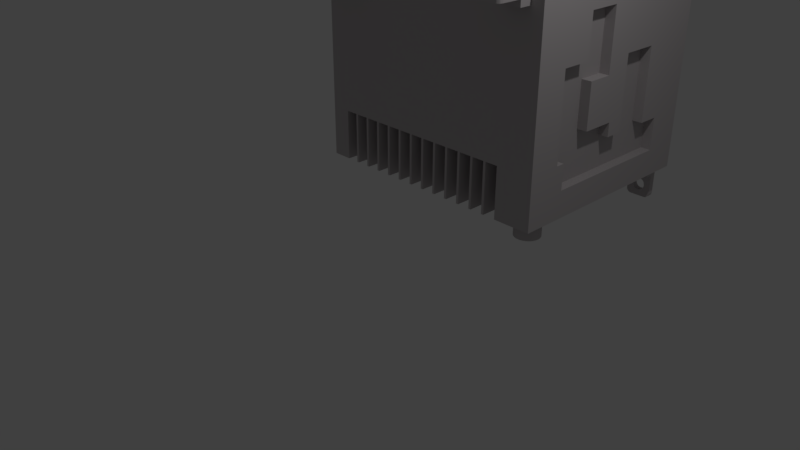 # Source: computerfan.blend  (saved by Blender 2.79.0; exported with 4.5.12 LTS)
import bpy
from mathutils import Matrix  # noqa: F401  (used for matrix-valued properties, if any)

bpy.ops.wm.read_factory_settings(use_empty=True)
scene = bpy.context.scene
scene.name = 'Scene'

# ---- collections
col_collection_1 = bpy.data.collections.new('Collection 1'); scene.collection.children.link(col_collection_1)

# ---- materials (node trees are filled in below, after node groups)
mat_material_001 = bpy.data.materials.new('Material.001')
mat_material_001.alpha_threshold = 0.0
mat_material_001.use_transparent_shadow = False
mat_material_001.diffuse_color = (0.5382, 0.5057, 0.5132, 1.0)
mat_material_001.roughness = 0.5

# ---- material node trees

# ---- world
world_world = bpy.data.worlds.new('World'); scene.world = world_world
world_world.color = (0.05088, 0.05088, 0.05088)
world_world.use_sun_shadow = False
world_world.sun_shadow_jitter_overblur = 0.0
world_world.cycles.sampling_method = 'MANUAL'

# ---- cameras
cam_camera = bpy.data.cameras.new('Camera')
cam_camera.clip_end = 100.0
cam_camera.lens = 35.0
cam_camera.sensor_width = 32.0
cam_camera.sensor_height = 18.0
cam_camera.ortho_scale = 7.314
cam_camera.dof.focus_distance = 0.0
cam_camera.dof.aperture_fstop = 128.0

# ---- lights
light_lamp = bpy.data.lights.new('Lamp', 'POINT')
light_lamp.transmission_factor = 0.0
light_lamp.cutoff_distance = 30.0
light_lamp.energy = 100.0
light_lamp.shadow_buffer_clip_start = 1.001
light_lamp.shadow_soft_size = 0.1
light_lamp.shadow_maximum_resolution = 0.006
light_lamp.use_absolute_resolution = True

# ---- meshes
me_computer_fan = bpy.data.meshes.new('computer fan')
me_computer_fan.from_pydata([(0.0, 35.85, 45.14), (0.0, 19.05, 19.05), (0.0, 35.85, 87.59), (0.0, 19.05, 120.7), (0.0, 42.08, 120.7), (0.0, 40.28, 45.14), (0.0, 40.28, 32.6), (0.0, 128.3, 19.05), (0.0, 109.7, 32.6), (0.0, 109.7, 48.97), (0.0, 128.3, 120.7), (0.0, 98.92, 48.97), (0.0, 98.92, 85.48), (0.0, 51.3, 87.59), (0.0, 51.3, 108.6), (0.0, 67.55, 108.6), (0.0, 73.66, 120.7), (0.0, 105.2, 120.7), (0.0, 80.78, 85.48), (0.0, 80.78, 48.97), (0.0, 71.76, 55.87), (0.0, 71.76, 48.97), (0.0, 54.93, 55.87), (0.0, 54.93, 78.21), (0.0, 67.55, 78.21), (110.5, 0.0, 120.7), (111.1, 0.0, 120.7), (111.1, 17.83, 120.7), (120.7, 19.05, 120.7), (127.0, 19.05, 120.7), (127.0, 42.08, 120.7), (95.09, 76.83, 120.7), (95.08, 76.87, 120.7), (95.08, 73.66, 120.7), (60.33, 105.3, 120.7), (60.29, 105.2, 120.7), (63.5, 105.2, 120.7), (33.05, 50.75, 120.7), (31.92, 52.51, 120.7), (31.92, 42.51, 120.7), (31.91, 70.49, 120.7), (31.92, 70.45, 120.7), (31.92, 73.66, 120.7), (66.68, 42.07, 120.7), (66.71, 42.08, 120.7), (63.5, 42.08, 120.7), (66.68, 35.69, 120.7), (94.91, 37.86, 120.7), (89.97, 34.07, 120.7), (95.08, 19.05, 120.7), (84.59, 30.96, 120.7), (78.84, 28.57, 120.7), (72.84, 26.96, 120.7), (63.5, 19.05, 120.7), (66.68, 26.14, 120.7), (66.68, 29.32, 120.7), (81.92, 40.31, 120.7), (88.26, 36.74, 120.7), (84.65, 42.08, 120.7), (92.83, 40.26, 120.7), (94.65, 42.08, 120.7), (71.96, 36.51, 120.7), (72.39, 30.11, 120.7), (77.07, 38.06, 120.7), (77.95, 31.62, 120.7), (83.27, 33.85, 120.7), (95.08, 52.51, 120.7), (93.95, 50.75, 120.7), (95.08, 42.51, 120.7), (90.44, 46.72, 120.7), (86.41, 43.21, 120.7), (95.09, 70.49, 120.7), (101.5, 70.49, 120.7), (111.1, 73.66, 120.7), (108.6, 58.32, 120.7), (106.2, 52.57, 120.7), (111.1, 42.08, 120.7), (103.1, 47.19, 120.7), (99.3, 42.25, 120.7), (96.9, 44.33, 120.7), (100.4, 48.9, 120.7), (96.85, 55.24, 120.7), (103.3, 53.89, 120.7), (99.1, 60.09, 120.7), (105.5, 59.21, 120.7), (100.6, 65.2, 120.7), (107.1, 64.77, 120.7), (107.8, 70.49, 120.7), (111.0, 70.49, 120.7), (110.2, 64.32, 120.7), (66.68, 61.36, 120.7), (66.68, 68.16, 120.7), (63.5, 70.49, 120.7), (67.37, 68.62, 120.7), (66.68, 70.49, 120.7), (87.84, 66.39, 120.7), (95.08, 70.45, 120.7), (88.7, 70.49, 120.7), (82.28, 70.49, 120.7), (67.99, 69.17, 120.7), (68.54, 69.79, 120.7), (66.68, 73.66, 120.7), (69.0, 70.49, 120.7), (75.8, 70.49, 120.7), (80.43, 64.92, 120.7), (81.57, 67.63, 120.7), (75.17, 68.66, 120.7), (66.68, 54.88, 120.7), (66.68, 48.46, 120.7), (70.77, 49.32, 120.7), (71.43, 42.92, 120.7), (74.67, 50.85, 120.7), (76.0, 44.47, 120.7), (78.27, 52.99, 120.7), (80.28, 46.71, 120.7), (81.46, 55.7, 120.7), (84.18, 49.57, 120.7), (87.59, 52.98, 120.7), (84.17, 58.89, 120.7), (90.45, 56.88, 120.7), (86.31, 62.49, 120.7), (92.69, 61.16, 120.7), (94.24, 65.73, 120.7), (78.88, 62.42, 120.7), (74.28, 66.95, 120.7), (76.97, 60.19, 120.7), (73.14, 65.39, 120.7), (71.77, 64.02, 120.7), (74.74, 58.28, 120.7), (70.21, 62.88, 120.7), (72.24, 56.73, 120.7), (68.5, 61.99, 120.7), (69.53, 55.59, 120.7), (25.53, 70.49, 120.7), (31.92, 38.04, 120.7), (27.88, 42.08, 120.7), (15.93, 42.08, 120.7), (27.7, 42.25, 120.7), (23.91, 47.19, 120.7), (30.1, 44.33, 120.7), (19.16, 70.49, 120.7), (15.93, 73.66, 120.7), (15.98, 70.49, 120.7), (16.8, 64.32, 120.7), (20.8, 52.57, 120.7), (18.41, 58.32, 120.7), (32.35, 42.08, 120.7), (42.35, 42.08, 120.7), (40.59, 43.21, 120.7), (36.56, 46.72, 120.7), (60.33, 29.32, 120.7), (60.33, 26.14, 120.7), (42.41, 30.96, 120.7), (37.03, 34.07, 120.7), (31.92, 19.05, 120.7), (48.16, 28.57, 120.7), (54.16, 26.96, 120.7), (34.17, 40.26, 120.7), (38.74, 36.74, 120.7), (45.08, 40.31, 120.7), (43.73, 33.85, 120.7), (49.93, 38.06, 120.7), (49.05, 31.62, 120.7), (55.04, 36.51, 120.7), (54.61, 30.11, 120.7), (60.33, 35.69, 120.7), (60.33, 61.36, 120.7), (50.03, 60.19, 120.7), (52.26, 58.28, 120.7), (60.33, 54.88, 120.7), (60.33, 48.46, 120.7), (58.5, 61.99, 120.7), (46.57, 64.92, 120.7), (48.12, 62.42, 120.7), (60.33, 70.49, 120.7), (59.63, 68.62, 120.7), (60.33, 68.16, 120.7), (51.2, 70.49, 120.7), (58.0, 70.49, 120.7), (60.33, 73.66, 120.7), (58.46, 69.79, 120.7), (59.01, 69.17, 120.7), (54.76, 56.73, 120.7), (57.47, 55.59, 120.7), (60.33, 42.07, 120.7), (60.29, 42.08, 120.7), (56.23, 49.32, 120.7), (56.79, 62.88, 120.7), (55.23, 64.02, 120.7), (53.86, 65.39, 120.7), (45.54, 55.7, 120.7), (42.82, 49.57, 120.7), (48.73, 52.99, 120.7), (46.72, 46.71, 120.7), (52.33, 50.85, 120.7), (51.0, 44.47, 120.7), (55.57, 42.92, 120.7), (52.72, 66.95, 120.7), (51.83, 68.66, 120.7), (45.43, 67.63, 120.7), (44.72, 70.49, 120.7), (38.3, 70.49, 120.7), (39.16, 66.39, 120.7), (32.76, 65.73, 120.7), (40.69, 62.49, 120.7), (34.31, 61.16, 120.7), (42.83, 58.89, 120.7), (36.55, 56.88, 120.7), (39.41, 52.98, 120.7), (60.33, 111.6, 120.7), (37.03, 113.2, 120.7), (42.41, 116.4, 120.7), (31.92, 128.3, 120.7), (48.16, 118.7, 120.7), (54.16, 120.4, 120.7), (63.5, 128.3, 120.7), (60.33, 121.2, 120.7), (60.33, 118.0, 120.7), (34.17, 107.1, 120.7), (32.35, 105.2, 120.7), (42.35, 105.2, 120.7), (31.92, 94.81, 120.7), (33.05, 96.57, 120.7), (31.92, 104.8, 120.7), (36.56, 100.6, 120.7), (40.59, 104.1, 120.7), (31.91, 76.83, 120.7), (25.53, 76.83, 120.7), (31.92, 76.87, 120.7), (26.35, 65.2, 120.7), (19.95, 64.77, 120.7), (27.9, 60.09, 120.7), (21.46, 59.21, 120.7), (30.15, 55.24, 120.7), (23.69, 53.89, 120.7), (26.58, 48.9, 120.7), (18.41, 89.0, 120.7), (20.8, 94.75, 120.7), (15.93, 105.2, 120.7), (23.91, 100.1, 120.7), (30.1, 103.0, 120.7), (26.58, 98.42, 120.7), (30.15, 92.08, 120.7), (23.69, 93.43, 120.7), (27.9, 87.23, 120.7), (21.46, 88.11, 120.7), (26.35, 82.12, 120.7), (19.95, 82.55, 120.7), (19.16, 76.83, 120.7), (15.98, 76.83, 120.7), (16.8, 83.0, 120.7), (51.2, 76.83, 120.7), (60.33, 85.96, 120.7), (60.33, 79.16, 120.7), (63.5, 76.83, 120.7), (59.63, 78.7, 120.7), (60.33, 76.83, 120.7), (59.01, 78.15, 120.7), (58.46, 77.53, 120.7), (58.0, 76.83, 120.7), (51.83, 78.66, 120.7), (52.72, 80.37, 120.7), (48.12, 84.9, 120.7), (48.73, 94.33, 120.7), (42.82, 97.75, 120.7), (45.54, 91.62, 120.7), (39.41, 94.34, 120.7), (42.83, 88.43, 120.7), (36.55, 90.44, 120.7), (40.69, 84.83, 120.7), (34.31, 86.16, 120.7), (39.16, 80.93, 120.7), (60.33, 92.44, 120.7), (60.33, 98.86, 120.7), (56.23, 98.0, 120.7), (55.57, 104.4, 120.7), (52.33, 96.47, 120.7), (51.0, 102.8, 120.7), (46.72, 100.6, 120.7), (50.03, 87.13, 120.7), (32.76, 81.59, 120.7), (38.3, 76.83, 120.7), (44.72, 76.83, 120.7), (45.43, 79.69, 120.7), (46.57, 82.4, 120.7), (53.86, 81.93, 120.7), (55.23, 83.3, 120.7), (52.26, 89.04, 120.7), (56.79, 84.44, 120.7), (54.76, 90.59, 120.7), (58.5, 85.33, 120.7), (57.47, 91.73, 120.7), (101.5, 76.83, 120.7), (108.6, 89.0, 120.7), (111.1, 105.2, 120.7), (106.2, 94.75, 120.7), (103.1, 100.1, 120.7), (110.2, 83.0, 120.7), (111.0, 76.83, 120.7), (107.8, 76.83, 120.7), (100.6, 82.12, 120.7), (107.1, 82.55, 120.7), (99.1, 87.23, 120.7), (105.5, 88.11, 120.7), (96.85, 92.08, 120.7), (103.3, 93.43, 120.7), (95.08, 94.81, 120.7), (100.4, 98.42, 120.7), (66.68, 105.3, 120.7), (66.68, 111.6, 120.7), (66.71, 105.2, 120.7), (55.04, 110.8, 120.7), (54.61, 117.2, 120.7), (49.93, 109.3, 120.7), (49.05, 115.7, 120.7), (45.08, 107.0, 120.7), (43.73, 113.5, 120.7), (38.74, 110.6, 120.7), (78.84, 118.7, 120.7), (84.59, 116.4, 120.7), (95.08, 128.3, 120.7), (89.97, 113.2, 120.7), (94.91, 109.5, 120.7), (95.08, 109.3, 120.7), (111.1, 128.3, 120.7), (99.12, 105.2, 120.7), (99.3, 105.1, 120.7), (84.65, 105.2, 120.7), (88.26, 110.6, 120.7), (81.92, 107.0, 120.7), (83.27, 113.5, 120.7), (77.07, 109.3, 120.7), (77.95, 115.7, 120.7), (71.96, 110.8, 120.7), (72.39, 117.2, 120.7), (66.68, 118.0, 120.7), (66.68, 121.2, 120.7), (72.84, 120.4, 120.7), (96.9, 103.0, 120.7), (95.08, 104.8, 120.7), (93.95, 96.57, 120.7), (90.44, 100.6, 120.7), (86.41, 104.1, 120.7), (94.65, 105.2, 120.7), (92.83, 107.1, 120.7), (66.68, 85.96, 120.7), (75.8, 76.83, 120.7), (69.0, 76.83, 120.7), (68.54, 77.53, 120.7), (66.68, 76.83, 120.7), (67.99, 78.15, 120.7), (67.37, 78.7, 120.7), (66.68, 79.16, 120.7), (70.77, 98.0, 120.7), (66.68, 98.86, 120.7), (66.68, 92.44, 120.7), (69.53, 91.73, 120.7), (68.5, 85.33, 120.7), (72.24, 90.59, 120.7), (81.46, 91.62, 120.7), (84.18, 97.75, 120.7), (78.27, 94.33, 120.7), (80.28, 100.6, 120.7), (74.67, 96.47, 120.7), (76.0, 102.8, 120.7), (71.43, 104.4, 120.7), (74.74, 89.04, 120.7), (70.21, 84.44, 120.7), (76.97, 87.13, 120.7), (71.77, 83.3, 120.7), (73.14, 81.93, 120.7), (78.88, 84.9, 120.7), (74.28, 80.37, 120.7), (80.43, 82.4, 120.7), (75.17, 78.66, 120.7), (81.57, 79.69, 120.7), (82.28, 76.83, 120.7), (88.7, 76.83, 120.7), (87.84, 80.93, 120.7), (94.24, 81.59, 120.7), (86.31, 84.83, 120.7), (92.69, 86.16, 120.7), (84.17, 88.43, 120.7), (90.45, 90.44, 120.7), (87.59, 94.34, 120.7), (108.0, 19.05, 120.7), (99.12, 42.08, 120.7), (95.08, 38.04, 120.7), (19.05, 2.54, 120.7), (19.05, 17.83, 120.7), (15.93, 17.83, 120.7), (19.05, 19.05, 120.7), (27.7, 105.1, 120.7), (27.88, 105.2, 120.7), (15.93, 128.3, 120.7), (31.92, 109.3, 120.7), (32.09, 109.5, 120.7), (15.93, 0.0, 120.7), (15.88, 6.35, 120.7), (15.86, 6.081, 120.7), (11.04, 9.054, 120.7), (11.52, 9.296, 120.7), (6.35, 17.83, 120.7), (12.03, 9.454, 120.7), (15.77, 7.15, 120.7), (15.86, 6.619, 120.7), (9.928, 7.898, 120.7), (10.23, 8.345, 120.7), (10.6, 8.733, 120.7), (15.77, 5.55, 120.7), (15.59, 5.042, 120.7), (15.33, 4.572, 120.7), (14.99, 4.153, 120.7), (14.59, 3.797, 120.7), (14.13, 3.515, 120.7), (12.03, 3.246, 120.7), (11.52, 3.404, 120.7), (8.89, 0.0, 120.7), (11.04, 3.646, 120.7), (8.493, 0.03127, 120.7), (10.6, 3.967, 120.7), (8.105, 0.1243, 120.7), (7.094, 0.7439, 120.7), (7.397, 0.4851, 120.7), (7.737, 0.2768, 120.7), (9.571, 5.813, 120.7), (9.525, 6.35, 120.7), (6.35, 2.54, 120.7), (9.571, 6.887, 120.7), (9.706, 7.408, 120.7), (12.57, 9.522, 120.7), (13.1, 9.499, 120.7), (13.63, 9.386, 120.7), (14.13, 9.185, 120.7), (14.59, 8.903, 120.7), (14.99, 8.547, 120.7), (13.63, 3.314, 120.7), (13.1, 3.201, 120.7), (12.57, 3.178, 120.7), (6.474, 1.755, 120.7), (6.627, 1.387, 120.7), (10.23, 4.355, 120.7), (15.33, 8.128, 120.7), (15.59, 7.658, 120.7), (6.835, 1.047, 120.7), (6.381, 2.143, 120.7), (9.928, 4.802, 120.7), (9.706, 5.292, 120.7), (6.35, 19.05, 120.7), (32.09, 37.86, 120.7), (120.7, 17.83, 120.7), (120.7, 2.54, 120.7), (117.5, 6.35, 120.7), (117.5, 6.081, 120.7), (113.6, 3.246, 120.7), (113.1, 3.404, 120.7), (112.6, 3.646, 120.7), (112.2, 3.967, 120.7), (111.3, 7.408, 120.7), (111.5, 7.898, 120.7), (112.6, 9.054, 120.7), (113.1, 9.296, 120.7), (117.4, 7.15, 120.7), (117.5, 6.619, 120.7), (118.1, 0.0, 120.7), (114.7, 3.201, 120.7), (114.2, 3.178, 120.7), (111.8, 8.345, 120.7), (112.2, 8.733, 120.7), (113.6, 9.454, 120.7), (114.2, 9.522, 120.7), (114.7, 9.499, 120.7), (115.2, 9.386, 120.7), (115.7, 9.185, 120.7), (116.2, 8.903, 120.7), (116.6, 8.547, 120.7), (119.3, 0.2768, 120.7), (119.6, 0.4851, 120.7), (116.6, 4.153, 120.7), (119.9, 0.7439, 120.7), (120.2, 1.047, 120.7), (118.9, 0.1243, 120.7), (116.2, 3.797, 120.7), (118.5, 0.03127, 120.7), (115.7, 3.515, 120.7), (115.2, 3.314, 120.7), (111.8, 4.355, 120.7), (111.5, 4.802, 120.7), (111.3, 5.292, 120.7), (111.2, 5.813, 120.7), (111.1, 6.35, 120.7), (111.2, 6.887, 120.7), (116.9, 8.128, 120.7), (117.2, 7.658, 120.7), (117.4, 5.55, 120.7), (117.2, 5.042, 120.7), (120.6, 2.143, 120.7), (116.9, 4.572, 120.7), (120.5, 1.755, 120.7), (120.4, 1.387, 120.7), (108.0, 17.83, 120.7), (108.0, 2.54, 120.7), (110.1, 0.03127, 120.7), (109.7, 0.1243, 120.7), (108.0, 2.143, 120.7), (108.1, 1.755, 120.7), (108.2, 1.387, 120.7), (108.4, 1.047, 120.7), (109.3, 0.2768, 120.7), (108.7, 0.7439, 120.7), (109.0, 0.4851, 120.7), (16.51, 0.0, 120.7), (18.0, 0.4851, 120.7), (18.31, 0.7439, 120.7), (17.66, 0.2768, 120.7), (18.56, 1.047, 120.7), (17.29, 0.1243, 120.7), (18.77, 1.387, 120.7), (18.93, 1.755, 120.7), (16.91, 0.03127, 120.7), (19.02, 2.143, 120.7), (127.0, 128.3, 120.7), (127.0, 105.2, 120.7), (127.0, 73.66, 120.7), (19.05, 121.9, 19.05), (6.35, 121.9, 19.05), (19.05, 121.9, 12.7), (6.35, 121.9, 12.7), (101.6, 111.8, 19.05), (101.6, 19.05, 19.05), (100.3, 19.05, 19.05), (93.98, 111.8, 19.05), (93.98, 19.05, 19.05), (92.71, 19.05, 19.05), (100.3, 111.8, 19.05), (120.7, 121.9, 19.05), (108.0, 111.8, 19.05), (120.7, 128.3, 19.05), (127.0, 128.3, 19.05), (127.0, 19.05, 19.05), (108.0, 128.3, 19.05), (92.71, 111.8, 19.05), (86.36, 111.8, 19.05), (108.0, 121.9, 19.05), (86.36, 19.05, 19.05), (85.09, 19.05, 19.05), (85.09, 111.8, 19.05), (78.74, 111.8, 19.05), (78.74, 19.05, 19.05), (77.47, 19.05, 19.05), (77.47, 111.8, 19.05), (71.12, 111.8, 19.05), (122.4, 34.85, 19.05), (121.8, 35.74, 19.05), (71.12, 19.05, 19.05), (69.85, 19.05, 19.05), (69.85, 111.8, 19.05), (63.5, 111.8, 19.05), (110.5, 31.21, 19.05), (108.0, 19.05, 19.05), (110.5, 32.29, 19.05), (110.7, 30.15, 19.05), (111.1, 29.13, 19.05), (111.6, 28.19, 19.05), (112.3, 27.36, 19.05), (113.1, 26.64, 19.05), (114.0, 26.08, 19.05), (118.2, 25.54, 19.05), (119.2, 25.86, 19.05), (63.5, 19.05, 19.05), (62.23, 19.05, 19.05), (62.23, 111.8, 19.05), (55.88, 111.8, 19.05), (115.0, 25.68, 19.05), (116.0, 25.45, 19.05), (117.1, 25.41, 19.05), (120.2, 26.34, 19.05), (121.0, 26.98, 19.05), (121.8, 27.76, 19.05), (122.4, 28.65, 19.05), (122.8, 29.63, 19.05), (123.1, 30.68, 19.05), (115.0, 37.82, 19.05), (114.0, 37.42, 19.05), (111.6, 35.31, 19.05), (111.1, 34.37, 19.05), (110.7, 33.35, 19.05), (55.88, 19.05, 19.05), (54.61, 19.05, 19.05), (54.61, 111.8, 19.05), (48.26, 111.8, 19.05), (33.02, 111.8, 19.05), (33.02, 19.05, 19.05), (31.75, 19.05, 19.05), (121.0, 36.52, 19.05), (120.2, 37.16, 19.05), (119.2, 37.64, 19.05), (118.2, 37.96, 19.05), (117.1, 38.09, 19.05), (116.0, 38.05, 19.05), (113.1, 36.86, 19.05), (112.3, 36.14, 19.05), (48.26, 19.05, 19.05), (46.99, 19.05, 19.05), (46.99, 111.8, 19.05), (40.64, 111.8, 19.05), (123.2, 31.75, 19.05), (123.1, 32.82, 19.05), (122.8, 33.87, 19.05), (40.64, 19.05, 19.05), (39.37, 19.05, 19.05), (39.37, 111.8, 19.05), (31.75, 111.8, 19.05), (17.78, 111.8, 19.05), (17.78, 19.05, 19.05), (16.51, 19.05, 19.05), (25.4, 19.05, 19.05), (24.13, 19.05, 19.05), (25.4, 111.8, 19.05), (24.13, 111.8, 19.05), (19.05, 128.3, 19.05), (6.35, 128.3, 19.05), (10.16, 19.05, 19.05), (10.16, 111.8, 19.05), (16.51, 111.8, 19.05), (120.7, 121.9, 12.7), (108.0, 121.9, 12.7), (6.35, 19.05, 114.3), (19.05, 19.05, 114.3), (6.35, 12.7, 114.3), (19.05, 12.7, 114.3), (108.0, 19.05, 114.3), (120.7, 19.05, 114.3), (108.0, 12.7, 114.3), (120.7, 12.7, 114.3), (108.0, 19.05, 44.45), (92.71, 19.05, 44.45), (100.3, 19.05, 44.45), (101.6, 19.05, 44.45), (10.16, 19.05, 44.45), (16.51, 19.05, 44.45), (93.98, 19.05, 44.45), (77.47, 19.05, 44.45), (85.09, 19.05, 44.45), (86.36, 19.05, 44.45), (17.78, 19.05, 44.45), (24.13, 19.05, 44.45), (25.4, 19.05, 44.45), (31.75, 19.05, 44.45), (33.02, 19.05, 44.45), (39.37, 19.05, 44.45), (40.64, 19.05, 44.45), (46.99, 19.05, 44.45), (48.26, 19.05, 44.45), (54.61, 19.05, 44.45), (55.88, 19.05, 44.45), (62.23, 19.05, 44.45), (63.5, 19.05, 44.45), (69.85, 19.05, 44.45), (78.74, 19.05, 44.45), (71.12, 19.05, 44.45), (127.0, 71.76, 55.87), (127.0, 71.76, 48.97), (127.0, 80.78, 48.97), (127.0, 40.28, 32.6), (127.0, 109.7, 32.6), (127.0, 109.7, 48.97), (127.0, 54.93, 78.21), (127.0, 54.93, 55.87), (127.0, 67.55, 78.21), (127.0, 80.78, 85.48), (127.0, 67.55, 108.6), (127.0, 51.3, 108.6), (127.0, 98.92, 85.48), (127.0, 98.92, 48.97), (127.0, 51.3, 87.59), (127.0, 35.85, 87.59), (127.0, 35.85, 45.14), (127.0, 40.28, 45.14), (117.4, 128.3, 6.753), (117.3, 128.3, 7.28), (117.1, 128.3, 7.779), (116.9, 128.3, 8.238), (116.5, 128.3, 8.642), (115.1, 128.3, 9.423), (114.6, 128.3, 9.514), (114.3, 128.3, 9.525), (111.1, 128.3, 6.215), (111.2, 128.3, 5.681), (108.0, 128.3, 2.54), (13.5, 128.3, 9.423), (12.97, 128.3, 9.514), (12.7, 128.3, 9.525), (112.1, 128.3, 8.642), (111.7, 128.3, 8.238), (109.7, 128.3, 0.1243), (109.3, 128.3, 0.2768), (112.3, 128.3, 3.88), (109.0, 128.3, 0.4851), (111.9, 128.3, 4.252), (114.8, 128.3, 3.221), (118.1, 128.3, 0.0), (114.3, 128.3, 3.175), (110.5, 128.3, 0.0), (113.8, 128.3, 3.221), (117.0, 128.3, 4.685), (117.2, 128.3, 5.166), (120.7, 128.3, 2.54), (117.4, 128.3, 5.681), (117.5, 128.3, 6.215), (116.1, 128.3, 8.981), (115.6, 128.3, 9.243), (112.5, 128.3, 8.981), (110.1, 128.3, 0.03127), (112.8, 128.3, 3.578), (113.2, 128.3, 3.356), (15.54, 128.3, 7.779), (15.25, 128.3, 8.238), (111.5, 128.3, 7.779), (111.3, 128.3, 7.28), (111.2, 128.3, 6.753), (108.7, 128.3, 0.7439), (108.4, 128.3, 1.047), (108.2, 128.3, 1.387), (119.3, 128.3, 0.2768), (116.3, 128.3, 3.88), (119.6, 128.3, 0.4851), (116.7, 128.3, 4.252), (119.9, 128.3, 0.7439), (120.6, 128.3, 2.143), (120.5, 128.3, 1.755), (6.35, 128.3, 2.54), (9.528, 128.3, 6.215), (9.596, 128.3, 5.681), (114.0, 128.3, 9.514), (113.5, 128.3, 9.423), (113.0, 128.3, 9.243), (115.4, 128.3, 3.356), (115.8, 128.3, 3.578), (118.5, 128.3, 0.03127), (118.9, 128.3, 0.1243), (120.4, 128.3, 1.387), (120.2, 128.3, 1.047), (12.43, 128.3, 9.514), (11.9, 128.3, 9.423), (11.39, 128.3, 9.243), (19.05, 128.3, 2.54), (15.65, 128.3, 5.166), (15.8, 128.3, 5.681), (111.4, 128.3, 5.166), (111.6, 128.3, 4.685), (108.0, 128.3, 2.143), (108.1, 128.3, 1.755), (10.92, 128.3, 8.981), (10.5, 128.3, 8.642), (10.15, 128.3, 8.238), (9.865, 128.3, 7.779), (9.664, 128.3, 7.28), (9.551, 128.3, 6.753), (13.24, 128.3, 3.221), (16.51, 128.3, 0.0), (12.7, 128.3, 3.175), (8.89, 128.3, 0.0), (12.16, 128.3, 3.221), (15.87, 128.3, 6.215), (15.85, 128.3, 6.753), (15.74, 128.3, 7.28), (14.9, 128.3, 8.642), (14.48, 128.3, 8.981), (14.01, 128.3, 9.243), (10.32, 128.3, 4.252), (6.835, 128.3, 1.047), (6.627, 128.3, 1.387), (8.105, 128.3, 0.1243), (7.737, 128.3, 0.2768), (10.71, 128.3, 3.88), (7.397, 128.3, 0.4851), (7.094, 128.3, 0.7439), (8.493, 128.3, 0.03127), (11.15, 128.3, 3.578), (11.64, 128.3, 3.356), (18.77, 128.3, 1.387), (18.56, 128.3, 1.047), (15.08, 128.3, 4.252), (13.76, 128.3, 3.356), (14.25, 128.3, 3.578), (16.91, 128.3, 0.03127), (14.69, 128.3, 3.88), (17.29, 128.3, 0.1243), (18.31, 128.3, 0.7439), (18.0, 128.3, 0.4851), (17.66, 128.3, 0.2768), (15.4, 128.3, 4.685), (19.02, 128.3, 2.143), (18.93, 128.3, 1.755), (9.754, 128.3, 5.166), (9.996, 128.3, 4.685), (6.381, 128.3, 2.143), (6.474, 128.3, 1.755), (6.35, 12.7, 117.5), (6.35, 2.54, 117.5), (19.05, 2.54, 117.5), (19.05, 12.7, 117.5), (8.89, 0.0, 117.5), (16.51, 0.0, 117.5), (120.7, 2.54, 117.5), (120.7, 12.7, 117.5), (108.0, 12.7, 117.5), (108.0, 2.54, 117.5), (110.5, 0.0, 117.5), (118.1, 0.0, 117.5), (120.6, 2.143, 117.5), (120.5, 1.755, 117.5), (120.4, 1.387, 117.5), (120.2, 1.047, 117.5), (119.9, 0.7439, 117.5), (119.6, 0.4851, 117.5), (119.3, 0.2768, 117.5), (118.9, 0.1243, 117.5), (118.5, 0.03127, 117.5), (108.0, 2.143, 117.5), (108.1, 1.755, 117.5), (108.2, 1.387, 117.5), (108.4, 1.047, 117.5), (108.7, 0.7439, 117.5), (109.0, 0.4851, 117.5), (109.3, 0.2768, 117.5), (109.7, 0.1243, 117.5), (110.1, 0.03127, 117.5), (111.1, 6.35, 117.5), (111.2, 6.887, 117.5), (111.3, 7.408, 117.5), (111.5, 7.898, 117.5), (111.8, 8.345, 117.5), (112.2, 8.733, 117.5), (112.6, 9.054, 117.5), (113.1, 9.296, 117.5), (113.6, 9.454, 117.5), (114.2, 9.522, 117.5), (114.7, 9.499, 117.5), (115.2, 9.386, 117.5), (115.7, 9.185, 117.5), (116.2, 8.903, 117.5), (116.6, 8.547, 117.5), (116.9, 8.128, 117.5), (117.2, 7.658, 117.5), (117.4, 7.15, 117.5), (117.5, 6.619, 117.5), (117.5, 6.35, 117.5), (117.5, 6.081, 117.5), (117.4, 5.55, 117.5), (117.2, 5.042, 117.5), (116.9, 4.572, 117.5), (116.6, 4.153, 117.5), (116.2, 3.797, 117.5), (115.7, 3.515, 117.5), (115.2, 3.314, 117.5), (114.7, 3.201, 117.5), (114.2, 3.178, 117.5), (113.6, 3.246, 117.5), (113.1, 3.404, 117.5), (112.6, 3.646, 117.5), (112.2, 3.967, 117.5), (111.8, 4.355, 117.5), (111.5, 4.802, 117.5), (111.3, 5.292, 117.5), (111.2, 5.813, 117.5), (16.91, 0.03127, 117.5), (17.29, 0.1243, 117.5), (17.66, 0.2768, 117.5), (18.0, 0.4851, 117.5), (18.31, 0.7439, 117.5), (18.56, 1.047, 117.5), (18.77, 1.387, 117.5), (18.93, 1.755, 117.5), (19.02, 2.143, 117.5), (8.493, 0.03127, 117.5), (8.105, 0.1243, 117.5), (7.737, 0.2768, 117.5), (7.397, 0.4851, 117.5), (7.094, 0.7439, 117.5), (6.835, 1.047, 117.5), (6.627, 1.387, 117.5), (6.474, 1.755, 117.5), (6.381, 2.143, 117.5), (9.525, 6.35, 117.5), (9.571, 6.887, 117.5), (9.706, 7.408, 117.5), (9.928, 7.898, 117.5), (10.23, 8.345, 117.5), (10.6, 8.733, 117.5), (11.04, 9.054, 117.5), (11.52, 9.296, 117.5), (12.03, 9.454, 117.5), (12.57, 9.522, 117.5), (13.1, 9.499, 117.5), (13.63, 9.386, 117.5), (14.13, 9.185, 117.5), (14.59, 8.903, 117.5), (14.99, 8.547, 117.5), (15.33, 8.128, 117.5), (15.59, 7.658, 117.5), (15.77, 7.15, 117.5), (15.86, 6.619, 117.5), (15.88, 6.35, 117.5), (15.86, 6.081, 117.5), (15.77, 5.55, 117.5), (15.59, 5.042, 117.5), (15.33, 4.572, 117.5), (14.99, 4.153, 117.5), (14.59, 3.797, 117.5), (14.13, 3.515, 117.5), (13.63, 3.314, 117.5), (13.1, 3.201, 117.5), (12.57, 3.178, 117.5), (12.03, 3.246, 117.5), (11.52, 3.404, 117.5), (11.04, 3.646, 117.5), (10.6, 3.967, 117.5), (10.23, 4.355, 117.5), (9.928, 4.802, 117.5), (9.706, 5.292, 117.5), (9.571, 5.813, 117.5), (120.7, 125.1, 2.54), (120.7, 125.1, 12.7), (108.0, 125.1, 12.7), (108.0, 125.1, 2.54), (110.5, 125.1, 0.0), (118.1, 125.1, 0.0), (114.3, 125.1, 3.175), (114.8, 125.1, 3.221), (115.4, 125.1, 3.356), (115.8, 125.1, 3.578), (116.3, 125.1, 3.88), (116.7, 125.1, 4.252), (117.0, 125.1, 4.685), (117.2, 125.1, 5.166), (117.4, 125.1, 5.681), (117.5, 125.1, 6.215), (117.4, 125.1, 6.753), (117.3, 125.1, 7.28), (117.1, 125.1, 7.779), (116.9, 125.1, 8.238), (116.5, 125.1, 8.642), (116.1, 125.1, 8.981), (115.6, 125.1, 9.243), (115.1, 125.1, 9.423), (114.6, 125.1, 9.514), (114.3, 125.1, 9.525), (114.0, 125.1, 9.514), (113.5, 125.1, 9.423), (113.0, 125.1, 9.243), (112.5, 125.1, 8.981), (112.1, 125.1, 8.642), (111.7, 125.1, 8.238), (111.5, 125.1, 7.779), (111.3, 125.1, 7.28), (111.2, 125.1, 6.753), (111.1, 125.1, 6.215), (111.2, 125.1, 5.681), (111.4, 125.1, 5.166), (111.6, 125.1, 4.685), (111.9, 125.1, 4.252), (112.3, 125.1, 3.88), (112.8, 125.1, 3.578), (113.2, 125.1, 3.356), (113.8, 125.1, 3.221), (118.5, 125.1, 0.03127), (118.9, 125.1, 0.1243), (119.3, 125.1, 0.2768), (119.6, 125.1, 0.4851), (119.9, 125.1, 0.7439), (120.2, 125.1, 1.047), (120.4, 125.1, 1.387), (120.5, 125.1, 1.755), (120.6, 125.1, 2.143), (110.1, 125.1, 0.03127), (109.7, 125.1, 0.1243), (109.3, 125.1, 0.2768), (109.0, 125.1, 0.4851), (108.7, 125.1, 0.7439), (108.4, 125.1, 1.047), (108.2, 125.1, 1.387), (108.1, 125.1, 1.755), (108.0, 125.1, 2.143), (19.05, 125.1, 2.54), (19.05, 125.1, 12.7), (6.35, 125.1, 12.7), (6.35, 125.1, 2.54), (8.89, 125.1, 0.0), (16.51, 125.1, 0.0), (12.7, 125.1, 3.175), (13.24, 125.1, 3.221), (13.76, 125.1, 3.356), (14.25, 125.1, 3.578), (14.69, 125.1, 3.88), (15.08, 125.1, 4.252), (15.4, 125.1, 4.685), (15.65, 125.1, 5.166), (15.8, 125.1, 5.681), (15.87, 125.1, 6.215), (15.85, 125.1, 6.753), (15.74, 125.1, 7.28), (15.54, 125.1, 7.779), (15.25, 125.1, 8.238), (14.9, 125.1, 8.642), (14.48, 125.1, 8.981), (14.01, 125.1, 9.243), (13.5, 125.1, 9.423), (12.97, 125.1, 9.514), (12.7, 125.1, 9.525), (12.43, 125.1, 9.514), (11.9, 125.1, 9.423), (11.39, 125.1, 9.243), (10.92, 125.1, 8.981), (10.5, 125.1, 8.642), (10.15, 125.1, 8.238), (9.865, 125.1, 7.779), (9.664, 125.1, 7.28), (9.551, 125.1, 6.753), (9.528, 125.1, 6.215), (9.596, 125.1, 5.681), (9.754, 125.1, 5.166), (9.996, 125.1, 4.685), (10.32, 125.1, 4.252), (10.71, 125.1, 3.88), (11.15, 125.1, 3.578), (11.64, 125.1, 3.356), (12.16, 125.1, 3.221), (16.91, 125.1, 0.03127), (17.29, 125.1, 0.1243), (17.66, 125.1, 0.2768), (18.0, 125.1, 0.4851), (18.31, 125.1, 0.7439), (18.56, 125.1, 1.047), (18.77, 125.1, 1.387), (18.93, 125.1, 1.755), (19.02, 125.1, 2.143), (8.493, 125.1, 0.03127), (8.105, 125.1, 0.1243), (7.737, 125.1, 0.2768), (7.397, 125.1, 0.4851), (7.094, 125.1, 0.7439), (6.835, 125.1, 1.047), (6.627, 125.1, 1.387), (6.474, 125.1, 1.755), (6.381, 125.1, 2.143), (19.16, 76.83, 82.55), (19.95, 82.55, 82.55), (21.46, 88.11, 82.55), (23.69, 93.43, 82.55), (26.58, 98.42, 82.55), (30.1, 103.0, 82.55), (34.17, 107.1, 82.55), (38.74, 110.6, 82.55), (43.73, 113.5, 82.55), (49.05, 115.7, 82.55), (54.61, 117.2, 82.55), (60.33, 118.0, 82.55), (15.98, 76.83, 82.55), (60.33, 121.2, 82.55), (54.16, 120.4, 82.55), (48.16, 118.7, 82.55), (42.41, 116.4, 82.55), (37.03, 113.2, 82.55), (32.09, 109.5, 82.55), (27.7, 105.1, 82.55), (23.91, 100.1, 82.55), (20.8, 94.75, 82.55), (18.41, 89.0, 82.55), (16.8, 83.0, 82.55), (60.33, 54.88, 82.55), (57.47, 55.59, 82.55), (54.76, 56.73, 82.55), (52.26, 58.28, 82.55), (50.03, 60.19, 82.55), (48.12, 62.42, 82.55), (46.57, 64.92, 82.55), (45.43, 67.63, 82.55), (44.72, 70.49, 82.55), (60.33, 48.46, 82.55), (38.3, 70.49, 82.55), (39.16, 66.39, 82.55), (40.69, 62.49, 82.55), (42.83, 58.89, 82.55), (45.54, 55.7, 82.55), (48.73, 52.99, 82.55), (52.33, 50.85, 82.55), (56.23, 49.32, 82.55), (44.72, 76.83, 82.55), (45.43, 79.69, 82.55), (46.57, 82.4, 82.55), (48.12, 84.9, 82.55), (50.03, 87.13, 82.55), (52.26, 89.04, 82.55), (54.76, 90.59, 82.55), (57.47, 91.73, 82.55), (60.33, 92.44, 82.55), (38.3, 76.83, 82.55), (60.33, 98.86, 82.55), (56.23, 98.0, 82.55), (52.33, 96.47, 82.55), (48.73, 94.33, 82.55), (45.54, 91.62, 82.55), (42.83, 88.43, 82.55), (40.69, 84.83, 82.55), (39.16, 80.93, 82.55), (66.68, 79.16, 82.55), (67.37, 78.7, 82.55), (67.99, 78.15, 82.55), (68.54, 77.53, 82.55), (69.0, 76.83, 82.55), (66.68, 85.96, 82.55), (75.8, 76.83, 82.55), (75.17, 78.66, 82.55), (74.28, 80.37, 82.55), (73.14, 81.93, 82.55), (71.77, 83.3, 82.55), (70.21, 84.44, 82.55), (68.5, 85.33, 82.55), (66.68, 92.44, 82.55), (69.53, 91.73, 82.55), (72.24, 90.59, 82.55), (74.74, 89.04, 82.55), (76.97, 87.13, 82.55), (78.88, 84.9, 82.55), (80.43, 82.4, 82.55), (81.57, 79.69, 82.55), (82.28, 76.83, 82.55), (66.68, 98.86, 82.55), (88.7, 76.83, 82.55), (87.84, 80.93, 82.55), (86.31, 84.83, 82.55), (84.17, 88.43, 82.55), (81.46, 91.62, 82.55), (78.27, 94.33, 82.55), (74.67, 96.47, 82.55), (70.77, 98.0, 82.55), (69.0, 70.49, 82.55), (68.54, 69.79, 82.55), (67.99, 69.17, 82.55), (67.37, 68.62, 82.55), (66.68, 68.16, 82.55), (75.8, 70.49, 82.55), (66.68, 61.36, 82.55), (68.5, 61.99, 82.55), (70.21, 62.88, 82.55), (71.77, 64.02, 82.55), (73.14, 65.39, 82.55), (74.28, 66.95, 82.55), (75.17, 68.66, 82.55), (60.33, 70.49, 82.55), (60.33, 76.83, 82.55), (66.68, 76.83, 82.55), (66.68, 70.49, 82.55), (60.33, 68.16, 82.55), (59.63, 68.62, 82.55), (59.01, 69.17, 82.55), (58.46, 69.79, 82.55), (58.0, 70.49, 82.55), (60.33, 61.36, 82.55), (51.2, 70.49, 82.55), (51.83, 68.66, 82.55), (52.72, 66.95, 82.55), (53.86, 65.39, 82.55), (55.23, 64.02, 82.55), (56.79, 62.88, 82.55), (58.5, 61.99, 82.55), (58.0, 76.83, 82.55), (58.46, 77.53, 82.55), (59.01, 78.15, 82.55), (59.63, 78.7, 82.55), (60.33, 79.16, 82.55), (51.2, 76.83, 82.55), (60.33, 85.96, 82.55), (58.5, 85.33, 82.55), (56.79, 84.44, 82.55), (55.23, 83.3, 82.55), (53.86, 81.93, 82.55), (52.72, 80.37, 82.55), (51.83, 78.66, 82.55), (60.33, 29.32, 82.55), (54.61, 30.11, 82.55), (49.05, 31.62, 82.55), (43.73, 33.85, 82.55), (38.74, 36.74, 82.55), (34.17, 40.26, 82.55), (30.1, 44.33, 82.55), (26.58, 48.9, 82.55), (23.69, 53.89, 82.55), (21.46, 59.21, 82.55), (19.95, 64.77, 82.55), (19.16, 70.49, 82.55), (60.33, 26.14, 82.55), (15.98, 70.49, 82.55), (16.8, 64.32, 82.55), (18.41, 58.32, 82.55), (20.8, 52.57, 82.55), (23.91, 47.19, 82.55), (27.7, 42.25, 82.55), (32.09, 37.86, 82.55), (37.03, 34.07, 82.55), (42.41, 30.96, 82.55), (48.16, 28.57, 82.55), (54.16, 26.96, 82.55), (107.8, 70.49, 82.55), (107.1, 64.77, 82.55), (105.5, 59.21, 82.55), (103.3, 53.89, 82.55), (100.4, 48.9, 82.55), (96.9, 44.33, 82.55), (92.83, 40.26, 82.55), (88.26, 36.74, 82.55), (83.27, 33.85, 82.55), (77.95, 31.62, 82.55), (72.39, 30.11, 82.55), (66.68, 29.32, 82.55), (111.0, 70.49, 82.55), (66.68, 26.14, 82.55), (72.84, 26.96, 82.55), (78.84, 28.57, 82.55), (84.59, 30.96, 82.55), (89.97, 34.07, 82.55), (94.91, 37.86, 82.55), (99.3, 42.25, 82.55), (103.1, 47.19, 82.55), (106.2, 52.57, 82.55), (108.6, 58.32, 82.55), (110.2, 64.32, 82.55), (66.68, 105.3, 82.55), (71.43, 104.4, 82.55), (95.09, 76.83, 82.55), (94.24, 81.59, 82.55), (92.69, 86.16, 82.55), (90.45, 90.44, 82.55), (87.59, 94.34, 82.55), (84.18, 97.75, 82.55), (80.28, 100.6, 82.55), (76.0, 102.8, 82.55), (66.68, 111.6, 82.55), (101.5, 76.83, 82.55), (100.6, 82.12, 82.55), (99.1, 87.23, 82.55), (96.85, 92.08, 82.55), (93.95, 96.57, 82.55), (90.44, 100.6, 82.55), (86.41, 104.1, 82.55), (81.92, 107.0, 82.55), (77.07, 109.3, 82.55), (71.96, 110.8, 82.55), (66.68, 118.0, 82.55), (72.39, 117.2, 82.55), (77.95, 115.7, 82.55), (83.27, 113.5, 82.55), (88.26, 110.6, 82.55), (92.83, 107.1, 82.55), (96.9, 103.0, 82.55), (100.4, 98.42, 82.55), (103.3, 93.43, 82.55), (105.5, 88.11, 82.55), (107.1, 82.55, 82.55), (107.8, 76.83, 82.55), (66.68, 121.2, 82.55), (111.0, 76.83, 82.55), (110.2, 83.0, 82.55), (108.6, 89.0, 82.55), (106.2, 94.75, 82.55), (103.1, 100.1, 82.55), (99.3, 105.1, 82.55), (94.91, 109.5, 82.55), (89.97, 113.2, 82.55), (84.59, 116.4, 82.55), (78.84, 118.7, 82.55), (72.84, 120.4, 82.55), (31.91, 76.83, 82.55), (32.76, 81.59, 82.55), (60.33, 105.3, 82.55), (55.57, 104.4, 82.55), (51.0, 102.8, 82.55), (46.72, 100.6, 82.55), (42.82, 97.75, 82.55), (39.41, 94.34, 82.55), (36.55, 90.44, 82.55), (34.31, 86.16, 82.55), (25.53, 76.83, 82.55), (60.33, 111.6, 82.55), (55.04, 110.8, 82.55), (49.93, 109.3, 82.55), (45.08, 107.0, 82.55), (40.59, 104.1, 82.55), (36.56, 100.6, 82.55), (33.05, 96.57, 82.55), (30.15, 92.08, 82.55), (27.9, 87.23, 82.55), (26.35, 82.12, 82.55), (60.33, 42.07, 82.55), (55.57, 42.92, 82.55), (31.91, 70.49, 82.55), (32.76, 65.73, 82.55), (34.31, 61.16, 82.55), (36.55, 56.88, 82.55), (39.41, 52.98, 82.55), (42.82, 49.57, 82.55), (46.72, 46.71, 82.55), (51.0, 44.47, 82.55), (60.33, 35.69, 82.55), (25.53, 70.49, 82.55), (26.35, 65.2, 82.55), (27.9, 60.09, 82.55), (30.15, 55.24, 82.55), (33.05, 50.75, 82.55), (36.56, 46.72, 82.55), (40.59, 43.21, 82.55), (45.08, 40.31, 82.55), (49.93, 38.06, 82.55), (55.04, 36.51, 82.55), (82.28, 70.49, 82.55), (81.57, 67.63, 82.55), (80.43, 64.92, 82.55), (78.88, 62.42, 82.55), (76.97, 60.19, 82.55), (74.74, 58.28, 82.55), (72.24, 56.73, 82.55), (69.53, 55.59, 82.55), (66.68, 54.88, 82.55), (88.7, 70.49, 82.55), (66.68, 48.46, 82.55), (70.77, 49.32, 82.55), (74.67, 50.85, 82.55), (78.27, 52.99, 82.55), (81.46, 55.7, 82.55), (84.17, 58.89, 82.55), (86.31, 62.49, 82.55), (87.84, 66.39, 82.55), (95.09, 70.49, 82.55), (94.24, 65.73, 82.55), (66.68, 42.07, 82.55), (71.43, 42.92, 82.55), (76.0, 44.47, 82.55), (80.28, 46.71, 82.55), (84.18, 49.57, 82.55), (87.59, 52.98, 82.55), (90.45, 56.88, 82.55), (92.69, 61.16, 82.55), (101.5, 70.49, 82.55), (66.68, 35.69, 82.55), (71.96, 36.51, 82.55), (77.07, 38.06, 82.55), (81.92, 40.31, 82.55), (86.41, 43.21, 82.55), (90.44, 46.72, 82.55), (93.95, 50.75, 82.55), (96.85, 55.24, 82.55), (99.1, 60.09, 82.55), (100.6, 65.2, 82.55), (121.9, 51.3, 108.6), (121.9, 67.55, 108.6), (121.9, 67.55, 78.21), (121.9, 54.93, 78.21), (121.9, 54.93, 55.87), (121.9, 71.76, 55.87), (121.9, 71.76, 48.97), (121.9, 80.78, 48.97), (121.9, 80.78, 85.48), (121.9, 98.92, 85.48), (121.9, 98.92, 48.97), (121.9, 109.7, 48.97), (121.9, 109.7, 32.6), (121.9, 40.28, 32.6), (121.9, 40.28, 45.14), (121.9, 35.85, 45.14), (121.9, 35.85, 87.59), (121.9, 51.3, 87.59), (5.08, 67.55, 108.6), (5.08, 51.3, 108.6), (5.08, 51.3, 87.59), (5.08, 35.85, 87.59), (5.08, 35.85, 45.14), (5.08, 40.28, 45.14), (5.08, 40.28, 32.6), (5.08, 109.7, 32.6), (5.08, 109.7, 48.97), (5.08, 98.92, 48.97), (5.08, 98.92, 85.48), (5.08, 80.78, 85.48), (5.08, 80.78, 48.97), (5.08, 71.76, 48.97), (5.08, 71.76, 55.87), (5.08, 54.93, 55.87), (5.08, 54.93, 78.21), (5.08, 67.55, 78.21), (108.0, 111.8, 44.45), (101.6, 111.8, 44.45), (16.51, 111.8, 44.45), (10.16, 111.8, 44.45), (24.13, 111.8, 44.45), (17.78, 111.8, 44.45), (31.75, 111.8, 44.45), (25.4, 111.8, 44.45), (39.37, 111.8, 44.45), (33.02, 111.8, 44.45), (46.99, 111.8, 44.45), (40.64, 111.8, 44.45), (54.61, 111.8, 44.45), (48.26, 111.8, 44.45), (62.23, 111.8, 44.45), (55.88, 111.8, 44.45), (69.85, 111.8, 44.45), (63.5, 111.8, 44.45), (77.47, 111.8, 44.45), (71.12, 111.8, 44.45), (85.09, 111.8, 44.45), (78.74, 111.8, 44.45), (92.71, 111.8, 44.45), (86.36, 111.8, 44.45), (100.3, 111.8, 44.45), (93.98, 111.8, 44.45), (118.5, 29.05, 10.41), (120.2, 26.34, 10.41), (118.0, 28.8, 10.41), (119.2, 25.86, 10.41), (117.5, 28.65, 10.41), (118.2, 25.54, 10.41), (117.0, 28.58, 10.41), (117.1, 25.41, 10.41), (116.4, 28.6, 10.41), (116.0, 25.45, 10.41), (115.9, 28.71, 10.41), (115.0, 25.68, 10.41), (115.4, 28.91, 10.41), (114.0, 26.08, 10.41), (115.0, 29.2, 10.41), (113.1, 26.64, 10.41), (114.5, 29.55, 10.41), (112.3, 27.36, 10.41), (114.2, 29.97, 10.41), (111.6, 28.19, 10.41), (113.9, 30.44, 10.41), (111.1, 29.13, 10.41), (113.8, 30.95, 10.41), (110.7, 30.15, 10.41), (113.7, 31.48, 10.41), (110.5, 31.21, 10.41), (113.7, 31.75, 10.41), (110.5, 31.75, 10.41), (113.7, 32.02, 10.41), (110.5, 32.29, 10.41), (113.8, 32.55, 10.41), (110.7, 33.35, 10.41), (113.9, 33.06, 10.41), (111.1, 34.37, 10.41), (114.2, 33.53, 10.41), (111.6, 35.31, 10.41), (114.5, 33.95, 10.41), (112.3, 36.14, 10.41), (115.0, 34.3, 10.41), (113.1, 36.86, 10.41), (115.4, 34.59, 10.41), (114.0, 37.42, 10.41), (115.9, 34.79, 10.41), (115.0, 37.82, 10.41), (116.4, 34.9, 10.41), (116.0, 38.05, 10.41), (117.0, 34.92, 10.41), (117.1, 38.09, 10.41), (117.5, 34.85, 10.41), (118.2, 37.96, 10.41), (118.0, 34.7, 10.41), (119.2, 37.64, 10.41), (118.5, 34.45, 10.41), (120.2, 37.16, 10.41), (118.9, 34.13, 10.41), (121.0, 36.52, 10.41), (119.3, 33.74, 10.41), (121.8, 35.74, 10.41), (119.6, 33.3, 10.41), (122.4, 34.85, 10.41), (119.8, 32.81, 10.41), (122.8, 33.87, 10.41), (120.0, 32.29, 10.41), (123.1, 32.82, 10.41), (120.0, 31.75, 10.41), (123.2, 31.75, 10.41), (120.0, 31.21, 10.41), (123.1, 30.68, 10.41), (119.8, 30.69, 10.41), (122.8, 29.63, 10.41), (119.6, 30.2, 10.41), (122.4, 28.65, 10.41), (119.3, 29.76, 10.41), (121.8, 27.76, 10.41), (118.9, 29.37, 10.41), (121.0, 26.98, 10.41), (120.0, 31.75, 19.05), (120.0, 32.29, 19.05), (119.8, 32.81, 19.05), (119.6, 33.3, 19.05), (119.3, 33.74, 19.05), (118.9, 34.13, 19.05), (118.5, 34.45, 19.05), (118.0, 34.7, 19.05), (117.5, 34.85, 19.05), (117.0, 34.92, 19.05), (116.4, 34.9, 19.05), (115.9, 34.79, 19.05), (115.4, 34.59, 19.05), (115.0, 34.3, 19.05), (114.5, 33.95, 19.05), (114.2, 33.53, 19.05), (113.9, 33.06, 19.05), (113.8, 32.55, 19.05), (113.7, 32.02, 19.05), (113.7, 31.75, 19.05), (113.7, 31.48, 19.05), (113.8, 30.95, 19.05), (113.9, 30.44, 19.05), (114.2, 29.97, 19.05), (114.5, 29.55, 19.05), (115.0, 29.2, 19.05), (115.4, 28.91, 19.05), (115.9, 28.71, 19.05), (116.4, 28.6, 19.05), (117.0, 28.58, 19.05), (117.5, 28.65, 19.05), (118.0, 28.8, 19.05), (118.5, 29.05, 19.05), (118.9, 29.37, 19.05), (119.3, 29.76, 19.05), (119.6, 30.2, 19.05), (119.8, 30.69, 19.05), (120.0, 31.21, 19.05), (116.8, 31.75, 19.05)], [], [(0, 1, 2), (2, 1, 3), (2, 3, 4), (0, 5, 1), (1, 5, 6), (1, 6, 7), (6, 8, 7), (7, 8, 9), (7, 9, 10), (10, 9, 11), (10, 11, 12), (13, 2, 14), (14, 2, 4), (14, 4, 15), (15, 4, 16), (15, 16, 17), (18, 19, 20), (20, 19, 21), (22, 23, 20), (20, 23, 24), (20, 24, 18), (18, 24, 15), (18, 15, 12), (12, 15, 17), (12, 17, 10), (25, 26, 27), (28, 29, 30), (31, 32, 33), (34, 35, 36), (37, 38, 39), (40, 41, 42), (43, 44, 45), (43, 45, 46), (47, 48, 49), (49, 48, 50), (50, 51, 49), (49, 51, 52), (49, 52, 53), (53, 52, 54), (53, 54, 55), (56, 57, 58), (58, 57, 59), (58, 59, 60), (45, 53, 46), (46, 53, 55), (46, 55, 61), (61, 55, 62), (61, 62, 63), (63, 62, 64), (63, 64, 56), (56, 64, 65), (56, 65, 57), (66, 67, 68), (68, 67, 69), (68, 69, 60), (60, 69, 70), (60, 70, 58), (71, 72, 73), (74, 75, 76), (76, 75, 77), (76, 77, 78), (68, 79, 66), (66, 79, 80), (66, 80, 81), (81, 80, 82), (81, 82, 83), (83, 82, 84), (83, 84, 85), (85, 84, 86), (85, 86, 72), (72, 86, 87), (72, 87, 73), (73, 87, 88), (73, 88, 76), (76, 88, 89), (76, 89, 74), (90, 91, 92), (92, 91, 93), (92, 93, 94), (95, 96, 97), (97, 96, 33), (97, 33, 98), (93, 99, 94), (94, 99, 100), (94, 100, 101), (101, 100, 102), (101, 102, 103), (104, 105, 106), (106, 105, 103), (107, 45, 108), (108, 45, 44), (108, 44, 109), (109, 44, 110), (109, 110, 111), (111, 110, 112), (111, 112, 113), (113, 112, 114), (113, 114, 115), (114, 116, 115), (115, 116, 117), (115, 117, 118), (118, 117, 119), (118, 119, 120), (120, 119, 121), (120, 121, 95), (95, 121, 122), (95, 122, 96), (104, 106, 123), (123, 106, 124), (123, 124, 125), (124, 126, 125), (125, 126, 127), (125, 127, 128), (128, 127, 129), (128, 129, 130), (130, 129, 131), (130, 131, 132), (132, 131, 90), (40, 42, 133), (134, 135, 136), (136, 135, 137), (136, 137, 138), (39, 38, 139), (140, 141, 142), (142, 141, 136), (142, 136, 143), (138, 144, 136), (136, 144, 145), (136, 145, 143), (146, 147, 148), (146, 148, 39), (39, 148, 149), (39, 149, 37), (150, 151, 53), (152, 153, 154), (152, 154, 155), (53, 151, 154), (154, 151, 156), (154, 156, 155), (146, 157, 147), (147, 157, 158), (147, 158, 159), (159, 158, 160), (159, 160, 161), (161, 160, 162), (161, 162, 163), (163, 162, 164), (163, 164, 165), (166, 167, 168), (169, 170, 45), (166, 169, 92), (92, 169, 45), (92, 45, 90), (90, 45, 107), (90, 107, 132), (171, 172, 166), (166, 172, 173), (166, 173, 167), (174, 175, 92), (92, 175, 176), (92, 176, 166), (177, 178, 179), (179, 178, 180), (179, 180, 174), (174, 180, 181), (174, 181, 175), (168, 182, 166), (166, 182, 183), (166, 183, 169), (164, 150, 165), (165, 150, 53), (165, 53, 184), (184, 53, 45), (184, 45, 185), (185, 45, 170), (185, 170, 186), (171, 187, 172), (172, 187, 188), (172, 188, 189), (190, 191, 192), (192, 191, 193), (192, 193, 194), (194, 193, 195), (194, 195, 186), (186, 195, 196), (186, 196, 185), (189, 197, 172), (172, 197, 198), (172, 198, 199), (199, 198, 177), (199, 177, 200), (200, 42, 201), (201, 42, 41), (201, 41, 202), (202, 41, 203), (202, 203, 204), (204, 203, 205), (204, 205, 206), (206, 205, 207), (206, 207, 190), (190, 207, 208), (190, 208, 191), (34, 36, 209), (210, 211, 212), (211, 213, 212), (212, 213, 214), (212, 214, 215), (215, 214, 216), (215, 216, 217), (218, 219, 220), (221, 222, 223), (223, 222, 224), (223, 224, 219), (219, 224, 225), (219, 225, 220), (226, 227, 141), (228, 226, 42), (42, 226, 141), (42, 141, 133), (133, 141, 140), (133, 140, 229), (229, 140, 230), (229, 230, 231), (231, 230, 232), (231, 232, 233), (233, 232, 234), (233, 234, 38), (38, 234, 235), (38, 235, 139), (236, 237, 238), (238, 237, 239), (223, 240, 221), (221, 240, 241), (221, 241, 242), (242, 241, 243), (242, 243, 244), (244, 243, 245), (244, 245, 246), (246, 245, 247), (246, 247, 227), (227, 247, 248), (227, 248, 141), (141, 248, 249), (141, 249, 238), (238, 249, 250), (238, 250, 236), (200, 177, 42), (42, 177, 179), (42, 179, 251), (252, 253, 254), (254, 253, 255), (254, 255, 256), (255, 257, 256), (256, 257, 258), (256, 258, 179), (179, 258, 259), (179, 259, 251), (260, 261, 262), (263, 264, 265), (265, 264, 266), (265, 266, 267), (267, 266, 268), (267, 268, 269), (269, 268, 270), (269, 270, 271), (272, 36, 273), (273, 36, 35), (273, 35, 274), (274, 35, 275), (274, 275, 276), (276, 275, 277), (276, 277, 263), (263, 277, 278), (263, 278, 264), (262, 261, 279), (270, 280, 271), (271, 280, 228), (271, 228, 281), (281, 228, 42), (281, 42, 282), (282, 42, 251), (282, 251, 283), (283, 251, 260), (283, 260, 284), (284, 260, 262), (261, 285, 279), (279, 285, 286), (279, 286, 287), (287, 286, 288), (287, 288, 289), (289, 288, 290), (289, 290, 291), (291, 290, 252), (291, 252, 272), (31, 33, 292), (293, 294, 295), (295, 294, 296), (293, 297, 294), (294, 297, 298), (294, 298, 73), (73, 298, 299), (96, 71, 33), (33, 71, 73), (33, 73, 292), (292, 73, 299), (292, 299, 300), (300, 299, 301), (300, 301, 302), (302, 301, 303), (302, 303, 304), (304, 303, 305), (304, 305, 306), (306, 305, 307), (308, 309, 215), (310, 308, 36), (36, 308, 215), (36, 215, 209), (209, 215, 217), (209, 217, 311), (311, 217, 312), (311, 312, 313), (313, 312, 314), (313, 314, 315), (315, 314, 316), (315, 316, 220), (220, 316, 317), (220, 317, 218), (318, 319, 320), (320, 319, 321), (321, 322, 320), (320, 322, 323), (320, 323, 324), (324, 323, 325), (324, 325, 294), (294, 325, 326), (294, 326, 296), (327, 328, 329), (329, 328, 330), (329, 330, 331), (331, 330, 332), (331, 332, 333), (333, 332, 334), (333, 334, 309), (309, 334, 335), (309, 335, 215), (215, 335, 336), (215, 336, 320), (320, 336, 337), (320, 337, 318), (307, 338, 306), (306, 338, 339), (306, 339, 340), (340, 339, 341), (341, 339, 342), (342, 339, 343), (342, 343, 327), (327, 343, 344), (327, 344, 328), (272, 252, 36), (36, 252, 254), (36, 254, 345), (105, 98, 103), (103, 98, 33), (103, 33, 101), (101, 33, 346), (346, 347, 101), (101, 347, 348), (101, 348, 349), (348, 350, 349), (349, 350, 351), (349, 351, 254), (254, 351, 352), (254, 352, 345), (353, 310, 354), (354, 310, 36), (354, 36, 355), (355, 36, 345), (355, 345, 356), (356, 345, 357), (356, 357, 358), (359, 360, 361), (361, 360, 362), (361, 362, 363), (363, 362, 364), (363, 364, 353), (353, 364, 365), (353, 365, 310), (358, 357, 366), (366, 357, 367), (366, 367, 368), (367, 369, 368), (368, 369, 370), (368, 370, 371), (371, 370, 372), (371, 372, 373), (373, 372, 374), (373, 374, 375), (375, 374, 346), (375, 346, 376), (376, 346, 33), (376, 33, 377), (377, 33, 32), (377, 32, 378), (378, 32, 379), (378, 379, 380), (380, 379, 381), (380, 381, 382), (382, 381, 383), (382, 383, 359), (359, 383, 384), (359, 384, 360), (385, 386, 49), (49, 386, 387), (49, 387, 47), (388, 389, 390), (390, 389, 391), (239, 392, 238), (238, 392, 393), (238, 393, 394), (394, 393, 395), (394, 395, 212), (212, 395, 396), (212, 396, 210), (397, 398, 399), (400, 401, 402), (402, 401, 403), (402, 403, 390), (404, 405, 390), (390, 405, 398), (406, 407, 402), (402, 407, 408), (402, 408, 400), (399, 409, 397), (397, 409, 410), (397, 410, 411), (411, 412, 397), (397, 412, 413), (397, 413, 414), (415, 416, 417), (417, 416, 418), (417, 418, 419), (419, 418, 420), (419, 420, 421), (422, 423, 420), (420, 423, 424), (420, 424, 421), (425, 426, 427), (427, 426, 428), (427, 428, 402), (402, 428, 429), (402, 429, 406), (403, 430, 390), (390, 430, 431), (390, 431, 432), (432, 433, 390), (390, 433, 434), (390, 434, 435), (414, 436, 397), (397, 436, 437), (397, 437, 417), (417, 437, 438), (417, 438, 415), (439, 440, 441), (435, 442, 390), (390, 442, 443), (390, 443, 404), (441, 440, 420), (420, 440, 444), (420, 444, 422), (439, 441, 445), (445, 441, 446), (445, 446, 427), (427, 446, 447), (427, 447, 425), (3, 448, 136), (153, 449, 154), (154, 449, 134), (154, 134, 391), (391, 134, 136), (391, 136, 390), (390, 136, 448), (390, 448, 402), (76, 27, 450), (451, 452, 453), (454, 455, 26), (26, 455, 456), (26, 456, 457), (458, 459, 27), (27, 460, 461), (450, 462, 451), (451, 462, 463), (451, 463, 452), (464, 465, 26), (26, 465, 466), (26, 466, 454), (459, 467, 27), (27, 467, 468), (27, 468, 460), (461, 469, 27), (27, 469, 470), (27, 470, 450), (450, 470, 471), (450, 471, 472), (472, 473, 450), (450, 473, 474), (450, 474, 475), (476, 477, 478), (478, 477, 479), (478, 479, 480), (476, 478, 481), (481, 478, 482), (481, 482, 483), (483, 482, 484), (483, 484, 464), (464, 484, 485), (464, 485, 465), (457, 486, 26), (26, 486, 487), (26, 487, 488), (488, 489, 26), (26, 489, 490), (26, 490, 27), (27, 490, 491), (27, 491, 458), (475, 492, 450), (450, 492, 493), (450, 493, 462), (453, 494, 451), (451, 494, 495), (451, 495, 496), (496, 495, 497), (496, 497, 498), (498, 497, 478), (498, 478, 499), (499, 478, 480), (78, 386, 76), (76, 386, 385), (76, 385, 27), (27, 385, 500), (27, 500, 25), (25, 500, 501), (25, 501, 502), (502, 501, 503), (503, 501, 504), (503, 504, 505), (505, 506, 503), (503, 506, 507), (503, 507, 508), (508, 507, 509), (508, 509, 510), (398, 397, 390), (390, 397, 511), (390, 511, 388), (512, 513, 514), (514, 513, 515), (514, 515, 516), (516, 515, 517), (516, 517, 518), (511, 519, 388), (388, 519, 516), (388, 516, 520), (520, 516, 518), (521, 324, 522), (522, 324, 294), (522, 294, 523), (523, 294, 73), (523, 73, 30), (30, 73, 76), (30, 76, 28), (28, 76, 450), (394, 10, 238), (238, 10, 17), (238, 17, 141), (141, 17, 16), (141, 16, 136), (136, 16, 4), (136, 4, 3), (524, 525, 526), (526, 525, 527), (528, 529, 530), (531, 532, 533), (530, 534, 528), (528, 534, 535), (528, 535, 536), (537, 538, 535), (535, 538, 539), (540, 541, 542), (533, 541, 531), (531, 541, 540), (531, 540, 534), (534, 540, 543), (534, 543, 535), (544, 545, 542), (542, 545, 546), (542, 546, 540), (540, 546, 547), (548, 549, 547), (547, 549, 550), (547, 550, 540), (540, 550, 551), (535, 552, 553), (554, 555, 551), (551, 555, 556), (551, 556, 540), (540, 556, 557), (558, 559, 560), (560, 559, 536), (558, 561, 559), (559, 561, 562), (559, 562, 563), (563, 564, 559), (559, 564, 565), (559, 565, 566), (539, 567, 568), (569, 570, 557), (557, 570, 571), (557, 571, 540), (540, 571, 572), (566, 573, 559), (559, 573, 574), (559, 574, 539), (539, 574, 575), (539, 575, 567), (568, 576, 539), (539, 576, 577), (539, 577, 578), (578, 579, 539), (539, 579, 580), (539, 580, 581), (536, 582, 583), (584, 585, 536), (536, 585, 586), (536, 586, 560), (587, 588, 572), (572, 588, 589), (572, 589, 540), (540, 589, 590), (591, 592, 593), (553, 594, 535), (535, 594, 595), (535, 595, 596), (596, 597, 535), (535, 597, 598), (535, 598, 536), (536, 598, 599), (536, 599, 582), (583, 600, 536), (536, 600, 601), (536, 601, 584), (602, 603, 590), (590, 603, 604), (590, 604, 540), (540, 604, 605), (581, 606, 539), (539, 606, 607), (539, 607, 535), (535, 607, 608), (535, 608, 552), (609, 610, 605), (605, 610, 611), (605, 611, 540), (540, 611, 591), (540, 591, 612), (612, 591, 593), (613, 614, 615), (616, 617, 618), (618, 617, 619), (524, 620, 540), (1, 7, 525), (525, 7, 621), (622, 1, 623), (623, 1, 525), (623, 525, 624), (624, 525, 524), (615, 624, 613), (613, 624, 524), (613, 524, 619), (619, 524, 540), (619, 540, 618), (618, 540, 612), (535, 543, 625), (625, 543, 626), (627, 628, 629), (629, 628, 630), (631, 632, 633), (633, 632, 634), (635, 559, 539), (627, 448, 3), (636, 533, 532), (29, 28, 632), (530, 529, 637), (637, 529, 638), (1, 622, 639), (539, 29, 635), (635, 29, 632), (635, 632, 638), (638, 632, 631), (3, 1, 627), (627, 1, 639), (627, 639, 628), (628, 639, 640), (53, 638, 49), (49, 638, 631), (49, 631, 385), (641, 637, 391), (391, 637, 638), (391, 638, 154), (154, 638, 53), (642, 549, 548), (545, 544, 643), (643, 544, 644), (615, 614, 640), (640, 614, 645), (640, 645, 628), (628, 645, 646), (617, 616, 646), (646, 616, 647), (646, 647, 628), (628, 647, 648), (593, 592, 648), (648, 592, 649), (648, 649, 628), (628, 649, 650), (610, 609, 650), (650, 609, 651), (650, 651, 628), (628, 651, 652), (603, 602, 652), (652, 602, 653), (652, 653, 628), (628, 653, 654), (588, 587, 654), (654, 587, 655), (654, 655, 628), (628, 655, 656), (570, 569, 656), (656, 569, 657), (656, 657, 628), (628, 657, 658), (548, 659, 642), (642, 659, 628), (642, 628, 660), (660, 628, 658), (660, 658, 554), (554, 658, 555), (532, 641, 636), (636, 641, 391), (636, 391, 644), (644, 391, 628), (644, 628, 643), (643, 628, 659), (661, 662, 663), (664, 539, 665), (665, 539, 538), (665, 538, 666), (666, 538, 521), (667, 668, 669), (669, 668, 661), (669, 661, 670), (670, 661, 663), (671, 523, 672), (672, 523, 30), (672, 30, 29), (671, 669, 523), (523, 669, 670), (523, 670, 522), (522, 670, 673), (522, 673, 521), (521, 673, 674), (521, 674, 666), (675, 672, 676), (676, 672, 29), (676, 29, 677), (677, 29, 539), (677, 539, 678), (678, 539, 664), (7, 10, 621), (621, 10, 394), (521, 538, 324), (324, 538, 537), (679, 680, 537), (680, 681, 537), (537, 681, 682), (537, 682, 683), (537, 684, 324), (324, 684, 685), (324, 685, 686), (687, 688, 689), (324, 540, 320), (320, 540, 215), (690, 691, 394), (394, 691, 692), (394, 692, 621), (693, 694, 540), (695, 696, 697), (697, 696, 698), (697, 698, 699), (700, 701, 702), (702, 701, 703), (702, 703, 704), (705, 706, 707), (707, 706, 708), (707, 708, 537), (537, 708, 709), (537, 709, 679), (683, 710, 537), (537, 710, 711), (537, 711, 684), (693, 540, 712), (695, 697, 713), (713, 697, 714), (713, 714, 703), (703, 714, 715), (703, 715, 704), (716, 717, 620), (694, 718, 540), (540, 718, 719), (540, 719, 689), (689, 719, 720), (689, 720, 687), (698, 721, 699), (699, 721, 722), (699, 722, 723), (724, 725, 726), (726, 725, 727), (726, 727, 728), (705, 707, 727), (727, 707, 729), (727, 729, 730), (731, 732, 733), (686, 734, 324), (324, 734, 735), (324, 735, 540), (540, 735, 736), (540, 736, 712), (700, 737, 701), (701, 737, 738), (701, 738, 739), (739, 738, 725), (739, 725, 740), (740, 725, 724), (730, 741, 727), (727, 741, 742), (727, 742, 728), (692, 743, 621), (621, 743, 744), (621, 744, 745), (746, 747, 748), (688, 749, 689), (689, 749, 750), (689, 750, 751), (751, 750, 699), (751, 699, 752), (752, 699, 723), (745, 753, 621), (621, 753, 754), (621, 754, 755), (755, 756, 621), (621, 756, 757), (621, 757, 731), (731, 757, 758), (731, 758, 732), (759, 760, 761), (761, 760, 762), (761, 762, 763), (748, 764, 746), (746, 764, 765), (746, 765, 620), (620, 765, 766), (620, 766, 716), (717, 767, 620), (620, 767, 768), (620, 768, 769), (770, 771, 772), (773, 774, 775), (775, 774, 776), (775, 776, 770), (770, 776, 777), (770, 777, 771), (773, 775, 778), (778, 775, 779), (778, 779, 762), (762, 779, 780), (762, 780, 763), (781, 782, 783), (215, 540, 212), (212, 540, 620), (212, 620, 394), (394, 620, 769), (394, 769, 690), (759, 784, 760), (760, 784, 785), (760, 785, 786), (786, 785, 787), (786, 787, 788), (782, 789, 783), (783, 789, 790), (783, 790, 787), (787, 790, 791), (787, 791, 788), (747, 746, 792), (792, 746, 793), (792, 793, 783), (783, 793, 794), (783, 794, 781), (733, 795, 731), (731, 795, 796), (731, 796, 797), (797, 796, 770), (797, 770, 798), (798, 770, 772), (627, 629, 799), (448, 627, 402), (402, 627, 799), (402, 799, 427), (427, 799, 800), (388, 801, 389), (389, 801, 802), (802, 630, 389), (389, 630, 628), (389, 628, 391), (417, 803, 397), (397, 803, 804), (397, 804, 511), (451, 805, 450), (450, 805, 806), (806, 634, 450), (450, 634, 632), (450, 632, 28), (631, 633, 807), (385, 631, 500), (500, 631, 807), (500, 807, 501), (501, 807, 808), (25, 809, 26), (26, 809, 810), (26, 810, 464), (805, 451, 496), (805, 496, 811), (811, 496, 498), (811, 498, 812), (812, 498, 499), (812, 499, 813), (813, 499, 480), (813, 480, 814), (814, 480, 479), (814, 479, 815), (815, 479, 477), (815, 477, 816), (816, 477, 476), (816, 476, 817), (817, 476, 481), (817, 481, 818), (818, 481, 483), (818, 483, 819), (819, 483, 464), (819, 464, 810), (501, 808, 820), (501, 820, 504), (504, 820, 821), (504, 821, 505), (505, 821, 822), (505, 822, 506), (506, 822, 823), (506, 823, 507), (507, 823, 824), (507, 824, 509), (509, 824, 825), (509, 825, 510), (510, 825, 826), (510, 826, 508), (508, 826, 827), (508, 827, 503), (503, 827, 828), (503, 828, 502), (502, 828, 809), (502, 809, 25), (490, 829, 491), (491, 829, 830), (491, 830, 458), (458, 830, 831), (458, 831, 459), (459, 831, 832), (459, 832, 467), (467, 832, 833), (467, 833, 468), (468, 833, 834), (468, 834, 460), (460, 834, 835), (460, 835, 461), (461, 835, 836), (461, 836, 469), (469, 836, 837), (469, 837, 470), (470, 837, 838), (470, 838, 471), (471, 838, 839), (471, 839, 472), (472, 839, 840), (472, 840, 473), (473, 840, 841), (473, 841, 474), (474, 841, 842), (474, 842, 475), (475, 842, 843), (475, 843, 492), (492, 843, 844), (492, 844, 493), (493, 844, 845), (493, 845, 462), (462, 845, 846), (462, 846, 463), (463, 846, 847), (463, 847, 452), (452, 847, 848), (452, 848, 453), (453, 848, 849), (453, 849, 494), (494, 849, 850), (494, 850, 495), (495, 850, 851), (495, 851, 497), (497, 851, 852), (497, 852, 478), (478, 852, 853), (478, 853, 482), (482, 853, 854), (482, 854, 484), (484, 854, 855), (484, 855, 485), (485, 855, 856), (485, 856, 465), (465, 856, 857), (465, 857, 466), (466, 857, 858), (466, 858, 454), (454, 858, 859), (454, 859, 455), (455, 859, 860), (455, 860, 456), (456, 860, 861), (456, 861, 457), (457, 861, 862), (457, 862, 486), (486, 862, 863), (486, 863, 487), (487, 863, 864), (487, 864, 488), (488, 864, 865), (488, 865, 489), (489, 865, 866), (489, 866, 490), (490, 866, 829), (511, 804, 867), (511, 867, 519), (519, 867, 868), (519, 868, 516), (516, 868, 869), (516, 869, 514), (514, 869, 870), (514, 870, 512), (512, 870, 871), (512, 871, 513), (513, 871, 872), (513, 872, 515), (515, 872, 873), (515, 873, 517), (517, 873, 874), (517, 874, 518), (518, 874, 875), (518, 875, 520), (520, 875, 801), (520, 801, 388), (803, 417, 419), (803, 419, 876), (876, 419, 421), (876, 421, 877), (877, 421, 424), (877, 424, 878), (878, 424, 423), (878, 423, 879), (879, 423, 422), (879, 422, 880), (880, 422, 444), (880, 444, 881), (881, 444, 440), (881, 440, 882), (882, 440, 439), (882, 439, 883), (883, 439, 445), (883, 445, 884), (884, 445, 427), (884, 427, 800), (426, 885, 428), (428, 885, 886), (428, 886, 429), (429, 886, 887), (429, 887, 406), (406, 887, 888), (406, 888, 407), (407, 888, 889), (407, 889, 408), (408, 889, 890), (408, 890, 400), (400, 890, 891), (400, 891, 401), (401, 891, 892), (401, 892, 403), (403, 892, 893), (403, 893, 430), (430, 893, 894), (430, 894, 431), (431, 894, 895), (431, 895, 432), (432, 895, 896), (432, 896, 433), (433, 896, 897), (433, 897, 434), (434, 897, 898), (434, 898, 435), (435, 898, 899), (435, 899, 442), (442, 899, 900), (442, 900, 443), (443, 900, 901), (443, 901, 404), (404, 901, 902), (404, 902, 405), (405, 902, 903), (405, 903, 398), (398, 903, 904), (398, 904, 399), (399, 904, 905), (399, 905, 409), (409, 905, 906), (409, 906, 410), (410, 906, 907), (410, 907, 411), (411, 907, 908), (411, 908, 412), (412, 908, 909), (412, 909, 413), (413, 909, 910), (413, 910, 414), (414, 910, 911), (414, 911, 436), (436, 911, 912), (436, 912, 437), (437, 912, 913), (437, 913, 438), (438, 913, 914), (438, 914, 415), (415, 914, 915), (415, 915, 416), (416, 915, 916), (416, 916, 418), (418, 916, 917), (418, 917, 420), (420, 917, 918), (420, 918, 441), (441, 918, 919), (441, 919, 446), (446, 919, 920), (446, 920, 447), (447, 920, 921), (447, 921, 425), (425, 921, 922), (425, 922, 426), (426, 922, 885), (878, 879, 918), (907, 906, 801), (882, 919, 881), (881, 919, 918), (881, 918, 880), (880, 918, 879), (891, 799, 892), (892, 799, 893), (916, 803, 917), (917, 803, 876), (917, 876, 918), (918, 876, 877), (918, 877, 878), (922, 921, 800), (800, 921, 920), (800, 920, 884), (884, 920, 919), (884, 919, 883), (883, 919, 882), (913, 804, 914), (914, 804, 803), (914, 803, 915), (915, 803, 916), (802, 902, 901), (891, 890, 799), (799, 890, 889), (799, 889, 888), (888, 887, 799), (799, 887, 886), (799, 886, 800), (800, 886, 885), (800, 885, 922), (870, 869, 909), (802, 898, 897), (909, 869, 910), (873, 872, 909), (909, 872, 871), (909, 871, 870), (906, 905, 801), (801, 905, 904), (801, 904, 802), (802, 904, 903), (802, 903, 902), (901, 900, 802), (802, 900, 899), (802, 899, 898), (897, 896, 802), (802, 896, 895), (802, 895, 799), (799, 895, 894), (799, 894, 893), (913, 912, 804), (804, 912, 911), (804, 911, 867), (867, 911, 910), (867, 910, 868), (868, 910, 869), (907, 801, 908), (908, 801, 875), (908, 875, 909), (909, 875, 874), (909, 874, 873), (799, 629, 802), (802, 629, 630), (634, 806, 633), (633, 806, 807), (851, 850, 805), (831, 830, 807), (814, 815, 853), (846, 845, 806), (806, 845, 844), (814, 853, 813), (850, 849, 805), (805, 849, 848), (805, 848, 806), (806, 848, 847), (806, 847, 846), (807, 830, 808), (808, 830, 829), (808, 829, 866), (844, 843, 806), (806, 843, 842), (806, 842, 841), (841, 840, 806), (806, 840, 839), (806, 839, 807), (807, 839, 838), (807, 838, 837), (837, 836, 807), (807, 836, 835), (807, 835, 834), (866, 865, 808), (808, 865, 864), (808, 864, 820), (820, 864, 863), (820, 863, 821), (862, 823, 863), (863, 823, 822), (863, 822, 821), (826, 825, 862), (862, 825, 824), (862, 824, 823), (857, 810, 858), (858, 810, 809), (858, 809, 859), (859, 809, 860), (851, 805, 852), (852, 805, 811), (852, 811, 853), (853, 811, 812), (853, 812, 813), (834, 833, 807), (807, 833, 832), (807, 832, 831), (815, 816, 853), (853, 816, 817), (853, 817, 854), (860, 809, 861), (861, 809, 828), (861, 828, 862), (862, 828, 827), (862, 827, 826), (857, 856, 810), (810, 856, 855), (810, 855, 819), (819, 855, 854), (819, 854, 818), (818, 854, 817), (923, 707, 924), (924, 707, 537), (924, 537, 625), (625, 537, 535), (626, 543, 925), (925, 543, 540), (925, 540, 926), (926, 540, 689), (703, 701, 927), (927, 701, 928), (702, 929, 700), (700, 929, 930), (700, 930, 737), (737, 930, 931), (737, 931, 738), (738, 931, 932), (738, 932, 725), (725, 932, 933), (725, 933, 727), (727, 933, 934), (727, 934, 705), (705, 934, 935), (705, 935, 706), (706, 935, 936), (706, 936, 708), (708, 936, 937), (708, 937, 709), (709, 937, 938), (709, 938, 679), (679, 938, 939), (679, 939, 680), (680, 939, 940), (680, 940, 681), (681, 940, 941), (681, 941, 682), (682, 941, 942), (682, 942, 683), (683, 942, 943), (683, 943, 710), (710, 943, 944), (710, 944, 711), (711, 944, 945), (711, 945, 684), (684, 945, 946), (684, 946, 685), (685, 946, 947), (685, 947, 686), (686, 947, 948), (686, 948, 734), (734, 948, 949), (734, 949, 735), (735, 949, 950), (735, 950, 736), (736, 950, 951), (736, 951, 712), (712, 951, 952), (712, 952, 693), (693, 952, 953), (693, 953, 694), (694, 953, 954), (694, 954, 718), (718, 954, 955), (718, 955, 719), (719, 955, 956), (719, 956, 720), (720, 956, 957), (720, 957, 687), (687, 957, 958), (687, 958, 688), (688, 958, 959), (688, 959, 749), (749, 959, 960), (749, 960, 750), (750, 960, 961), (750, 961, 699), (699, 961, 962), (699, 962, 697), (697, 962, 963), (697, 963, 714), (714, 963, 964), (714, 964, 715), (715, 964, 965), (715, 965, 704), (704, 965, 966), (704, 966, 702), (702, 966, 929), (928, 701, 739), (928, 739, 967), (967, 739, 740), (967, 740, 968), (968, 740, 724), (968, 724, 969), (969, 724, 726), (969, 726, 970), (970, 726, 728), (970, 728, 971), (971, 728, 742), (971, 742, 972), (972, 742, 741), (972, 741, 973), (973, 741, 730), (973, 730, 974), (974, 730, 729), (974, 729, 975), (975, 729, 707), (975, 707, 923), (703, 927, 976), (703, 976, 713), (713, 976, 977), (713, 977, 695), (695, 977, 978), (695, 978, 696), (696, 978, 979), (696, 979, 698), (698, 979, 980), (698, 980, 721), (721, 980, 981), (721, 981, 722), (722, 981, 982), (722, 982, 723), (723, 982, 983), (723, 983, 752), (752, 983, 984), (752, 984, 751), (751, 984, 926), (751, 926, 689), (947, 946, 924), (943, 942, 924), (924, 942, 941), (928, 930, 927), (927, 930, 929), (927, 929, 966), (947, 924, 948), (948, 924, 925), (948, 925, 949), (946, 945, 924), (924, 945, 944), (924, 944, 943), (941, 940, 924), (924, 940, 939), (924, 939, 923), (923, 939, 938), (923, 938, 937), (925, 956, 955), (952, 951, 925), (925, 951, 950), (925, 950, 949), (982, 981, 962), (960, 959, 926), (926, 959, 958), (926, 958, 925), (925, 958, 957), (925, 957, 956), (955, 954, 925), (925, 954, 953), (925, 953, 952), (968, 969, 933), (933, 969, 970), (933, 970, 934), (968, 933, 967), (967, 933, 932), (967, 932, 928), (928, 932, 931), (928, 931, 930), (970, 971, 934), (934, 971, 972), (934, 972, 973), (966, 965, 927), (927, 965, 964), (927, 964, 976), (976, 964, 963), (976, 963, 977), (981, 980, 962), (962, 980, 979), (962, 979, 963), (963, 979, 978), (963, 978, 977), (960, 926, 961), (961, 926, 984), (961, 984, 962), (962, 984, 983), (962, 983, 982), (937, 936, 923), (923, 936, 935), (923, 935, 975), (975, 935, 934), (975, 934, 974), (974, 934, 973), (626, 925, 625), (625, 925, 924), (985, 746, 986), (986, 746, 620), (986, 620, 526), (526, 620, 524), (527, 525, 987), (987, 525, 621), (987, 621, 988), (988, 621, 731), (762, 760, 989), (989, 760, 990), (761, 991, 759), (759, 991, 992), (759, 992, 784), (784, 992, 993), (784, 993, 785), (785, 993, 994), (785, 994, 787), (787, 994, 995), (787, 995, 783), (783, 995, 996), (783, 996, 792), (792, 996, 997), (792, 997, 747), (747, 997, 998), (747, 998, 748), (748, 998, 999), (748, 999, 764), (764, 999, 1000), (764, 1000, 765), (765, 1000, 1001), (765, 1001, 766), (766, 1001, 1002), (766, 1002, 716), (716, 1002, 1003), (716, 1003, 717), (717, 1003, 1004), (717, 1004, 767), (767, 1004, 1005), (767, 1005, 768), (768, 1005, 1006), (768, 1006, 769), (769, 1006, 1007), (769, 1007, 690), (690, 1007, 1008), (690, 1008, 691), (691, 1008, 1009), (691, 1009, 692), (692, 1009, 1010), (692, 1010, 743), (743, 1010, 1011), (743, 1011, 744), (744, 1011, 1012), (744, 1012, 745), (745, 1012, 1013), (745, 1013, 753), (753, 1013, 1014), (753, 1014, 754), (754, 1014, 1015), (754, 1015, 755), (755, 1015, 1016), (755, 1016, 756), (756, 1016, 1017), (756, 1017, 757), (757, 1017, 1018), (757, 1018, 758), (758, 1018, 1019), (758, 1019, 732), (732, 1019, 1020), (732, 1020, 733), (733, 1020, 1021), (733, 1021, 795), (795, 1021, 1022), (795, 1022, 796), (796, 1022, 1023), (796, 1023, 770), (770, 1023, 1024), (770, 1024, 775), (775, 1024, 1025), (775, 1025, 779), (779, 1025, 1026), (779, 1026, 780), (780, 1026, 1027), (780, 1027, 763), (763, 1027, 1028), (763, 1028, 761), (761, 1028, 991), (990, 760, 786), (990, 786, 1029), (1029, 786, 788), (1029, 788, 1030), (1030, 788, 791), (1030, 791, 1031), (1031, 791, 790), (1031, 790, 1032), (1032, 790, 789), (1032, 789, 1033), (1033, 789, 782), (1033, 782, 1034), (1034, 782, 781), (1034, 781, 1035), (1035, 781, 794), (1035, 794, 1036), (1036, 794, 793), (1036, 793, 1037), (1037, 793, 746), (1037, 746, 985), (762, 989, 1038), (762, 1038, 778), (778, 1038, 1039), (778, 1039, 773), (773, 1039, 1040), (773, 1040, 774), (774, 1040, 1041), (774, 1041, 776), (776, 1041, 1042), (776, 1042, 777), (777, 1042, 1043), (777, 1043, 771), (771, 1043, 1044), (771, 1044, 772), (772, 1044, 1045), (772, 1045, 798), (798, 1045, 1046), (798, 1046, 797), (797, 1046, 988), (797, 988, 731), (1009, 1008, 986), (1005, 1004, 986), (986, 1004, 1003), (990, 992, 989), (989, 992, 991), (989, 991, 1028), (1009, 986, 1010), (1010, 986, 987), (1010, 987, 1011), (1008, 1007, 986), (986, 1007, 1006), (986, 1006, 1005), (1003, 1002, 986), (986, 1002, 1001), (986, 1001, 985), (985, 1001, 1000), (985, 1000, 999), (987, 1018, 1017), (1014, 1013, 987), (987, 1013, 1012), (987, 1012, 1011), (1044, 1043, 1024), (1022, 1021, 988), (988, 1021, 1020), (988, 1020, 987), (987, 1020, 1019), (987, 1019, 1018), (1017, 1016, 987), (987, 1016, 1015), (987, 1015, 1014), (1030, 1031, 995), (995, 1031, 1032), (995, 1032, 996), (1030, 995, 1029), (1029, 995, 994), (1029, 994, 990), (990, 994, 993), (990, 993, 992), (1032, 1033, 996), (996, 1033, 1034), (996, 1034, 1035), (1028, 1027, 989), (989, 1027, 1026), (989, 1026, 1038), (1038, 1026, 1025), (1038, 1025, 1039), (1043, 1042, 1024), (1024, 1042, 1041), (1024, 1041, 1025), (1025, 1041, 1040), (1025, 1040, 1039), (1022, 988, 1023), (1023, 988, 1046), (1023, 1046, 1024), (1024, 1046, 1045), (1024, 1045, 1044), (999, 998, 985), (985, 998, 997), (985, 997, 1037), (1037, 997, 996), (1037, 996, 1036), (1036, 996, 1035), (527, 987, 526), (526, 987, 986), (1047, 248, 247), (1047, 247, 1048), (1048, 247, 245), (1048, 245, 1049), (1049, 245, 243), (1049, 243, 1050), (1050, 243, 241), (1050, 241, 1051), (1051, 241, 240), (1051, 240, 1052), (240, 223, 1052), (1052, 223, 219), (1052, 219, 1053), (219, 218, 1053), (1053, 218, 317), (1053, 317, 1054), (1054, 317, 316), (1054, 316, 1055), (1055, 316, 314), (1055, 314, 1056), (1056, 314, 312), (1056, 312, 1057), (1057, 312, 217), (1057, 217, 1058), (1047, 1059, 248), (248, 1059, 249), (1060, 216, 1061), (1061, 216, 214), (1061, 214, 1062), (1062, 214, 213), (1062, 213, 1063), (1063, 213, 211), (1063, 211, 1064), (1064, 211, 210), (1064, 210, 1065), (1065, 210, 396), (396, 395, 1065), (1065, 395, 393), (1065, 393, 1066), (1066, 393, 392), (1066, 392, 1067), (1067, 392, 239), (1067, 239, 1068), (1068, 239, 237), (1068, 237, 1069), (1069, 237, 236), (1069, 236, 1070), (1070, 236, 250), (1070, 250, 1059), (1059, 250, 249), (1060, 1058, 216), (216, 1058, 217), (1058, 1060, 1057), (1057, 1060, 1061), (1057, 1061, 1056), (1056, 1061, 1062), (1056, 1062, 1055), (1055, 1062, 1063), (1055, 1063, 1054), (1054, 1063, 1064), (1054, 1064, 1053), (1053, 1064, 1065), (1053, 1065, 1052), (1052, 1065, 1066), (1052, 1066, 1051), (1051, 1066, 1067), (1051, 1067, 1050), (1050, 1067, 1068), (1050, 1068, 1049), (1049, 1068, 1069), (1049, 1069, 1048), (1048, 1069, 1070), (1048, 1070, 1047), (1047, 1070, 1059), (1071, 169, 183), (1071, 183, 1072), (1072, 183, 182), (1072, 182, 1073), (1073, 182, 168), (1073, 168, 1074), (1074, 168, 167), (1074, 167, 1075), (1075, 167, 173), (1075, 173, 1076), (1076, 173, 172), (1076, 172, 1077), (1077, 172, 199), (1077, 199, 1078), (1078, 199, 200), (1078, 200, 1079), (1071, 1080, 169), (169, 1080, 170), (1081, 201, 1082), (1082, 201, 202), (1082, 202, 1083), (1083, 202, 204), (1083, 204, 1084), (1084, 204, 206), (1084, 206, 1085), (1085, 206, 190), (1085, 190, 1086), (1086, 190, 192), (1086, 192, 1087), (1087, 192, 194), (1087, 194, 1088), (1088, 194, 186), (1088, 186, 1080), (1080, 186, 170), (1081, 1079, 201), (201, 1079, 200), (1079, 1081, 1078), (1078, 1081, 1082), (1078, 1082, 1077), (1077, 1082, 1083), (1077, 1083, 1076), (1076, 1083, 1084), (1076, 1084, 1075), (1075, 1084, 1085), (1075, 1085, 1074), (1074, 1085, 1086), (1074, 1086, 1073), (1073, 1086, 1087), (1073, 1087, 1072), (1072, 1087, 1088), (1072, 1088, 1071), (1071, 1088, 1080), (1089, 282, 283), (1089, 283, 1090), (1090, 283, 284), (1090, 284, 1091), (1091, 284, 262), (1091, 262, 1092), (1092, 262, 279), (1092, 279, 1093), (1093, 279, 287), (1093, 287, 1094), (1094, 287, 289), (1094, 289, 1095), (1095, 289, 291), (1095, 291, 1096), (1096, 291, 272), (1096, 272, 1097), (1089, 1098, 282), (282, 1098, 281), (1099, 273, 1100), (1100, 273, 274), (1100, 274, 1101), (1101, 274, 276), (1101, 276, 1102), (1102, 276, 263), (1102, 263, 1103), (1103, 263, 265), (1103, 265, 1104), (1104, 265, 267), (1104, 267, 1105), (1105, 267, 269), (1105, 269, 1106), (1106, 269, 271), (1106, 271, 1098), (1098, 271, 281), (1099, 1097, 273), (273, 1097, 272), (1097, 1099, 1096), (1096, 1099, 1100), (1096, 1100, 1095), (1095, 1100, 1101), (1095, 1101, 1094), (1094, 1101, 1102), (1094, 1102, 1093), (1093, 1102, 1103), (1093, 1103, 1092), (1092, 1103, 1104), (1092, 1104, 1091), (1091, 1104, 1105), (1091, 1105, 1090), (1090, 1105, 1106), (1090, 1106, 1089), (1089, 1106, 1098), (1107, 352, 351), (1107, 351, 1108), (1108, 351, 350), (1108, 350, 1109), (1109, 350, 348), (1109, 348, 1110), (1110, 348, 347), (1110, 347, 1111), (1107, 1112, 352), (352, 1112, 345), (1113, 346, 1114), (1114, 346, 374), (1114, 374, 1115), (1115, 374, 372), (1115, 372, 1116), (1116, 372, 370), (1116, 370, 1117), (1117, 370, 369), (1117, 369, 1118), (1118, 369, 367), (1118, 367, 1119), (1119, 367, 357), (1119, 357, 1112), (1112, 357, 345), (1113, 1111, 346), (346, 1111, 347), (1117, 1118, 1107), (1107, 1118, 1119), (1107, 1119, 1112), (1107, 1108, 1117), (1117, 1108, 1109), (1117, 1109, 1116), (1116, 1109, 1110), (1116, 1110, 1115), (1115, 1110, 1111), (1115, 1111, 1114), (1114, 1111, 1113), (1120, 355, 356), (1120, 356, 1121), (1121, 356, 358), (1121, 358, 1122), (1122, 358, 366), (1122, 366, 1123), (1123, 366, 368), (1123, 368, 1124), (1124, 368, 371), (1124, 371, 1125), (1125, 371, 373), (1125, 373, 1126), (1126, 373, 375), (1126, 375, 1127), (1127, 375, 376), (1127, 376, 1128), (1120, 1129, 355), (355, 1129, 354), (1130, 377, 1131), (1131, 377, 378), (1131, 378, 1132), (1132, 378, 380), (1132, 380, 1133), (1133, 380, 382), (1133, 382, 1134), (1134, 382, 359), (1134, 359, 1135), (1135, 359, 361), (1135, 361, 1136), (1136, 361, 363), (1136, 363, 1137), (1137, 363, 353), (1137, 353, 1129), (1129, 353, 354), (1130, 1128, 377), (377, 1128, 376), (1128, 1130, 1127), (1127, 1130, 1131), (1127, 1131, 1126), (1126, 1131, 1132), (1126, 1132, 1125), (1125, 1132, 1133), (1125, 1133, 1124), (1124, 1133, 1134), (1124, 1134, 1123), (1123, 1134, 1135), (1123, 1135, 1122), (1122, 1135, 1136), (1122, 1136, 1121), (1121, 1136, 1137), (1121, 1137, 1120), (1120, 1137, 1129), (1138, 102, 100), (1138, 100, 1139), (1139, 100, 99), (1139, 99, 1140), (1140, 99, 93), (1140, 93, 1141), (1141, 93, 91), (1141, 91, 1142), (1138, 1143, 102), (102, 1143, 103), (1144, 90, 1145), (1145, 90, 131), (1145, 131, 1146), (1146, 131, 129), (1146, 129, 1147), (1147, 129, 127), (1147, 127, 1148), (1148, 127, 126), (1148, 126, 1149), (1149, 126, 124), (1149, 124, 1150), (1150, 124, 106), (1150, 106, 1143), (1143, 106, 103), (1144, 1142, 90), (90, 1142, 91), (1148, 1149, 1138), (1138, 1149, 1150), (1138, 1150, 1143), (1138, 1139, 1148), (1148, 1139, 1140), (1148, 1140, 1147), (1147, 1140, 1141), (1147, 1141, 1146), (1146, 1141, 1142), (1146, 1142, 1145), (1145, 1142, 1144), (174, 1151, 179), (179, 1151, 1152), (179, 1152, 256), (256, 1152, 254), (254, 1152, 1153), (254, 1153, 349), (349, 1153, 101), (101, 1153, 1154), (101, 1154, 94), (94, 1154, 92), (92, 1154, 1151), (92, 1151, 174), (1154, 1153, 1151), (1151, 1153, 1152), (1155, 176, 175), (1155, 175, 1156), (1156, 175, 181), (1156, 181, 1157), (1157, 181, 180), (1157, 180, 1158), (1158, 180, 178), (1158, 178, 1159), (1155, 1160, 176), (176, 1160, 166), (1161, 177, 1162), (1162, 177, 198), (1162, 198, 1163), (1163, 198, 197), (1163, 197, 1164), (1164, 197, 189), (1164, 189, 1165), (1165, 189, 188), (1165, 188, 1166), (1166, 188, 187), (1166, 187, 1167), (1167, 187, 171), (1167, 171, 1160), (1160, 171, 166), (1161, 1159, 177), (177, 1159, 178), (1167, 1160, 1155), (1164, 1165, 1156), (1156, 1165, 1155), (1155, 1165, 1166), (1155, 1166, 1167), (1156, 1157, 1164), (1164, 1157, 1158), (1164, 1158, 1163), (1163, 1158, 1159), (1163, 1159, 1162), (1162, 1159, 1161), (1168, 259, 258), (1168, 258, 1169), (1169, 258, 257), (1169, 257, 1170), (1170, 257, 255), (1170, 255, 1171), (1171, 255, 253), (1171, 253, 1172), (1168, 1173, 259), (259, 1173, 251), (1174, 252, 1175), (1175, 252, 290), (1175, 290, 1176), (1176, 290, 288), (1176, 288, 1177), (1177, 288, 286), (1177, 286, 1178), (1178, 286, 285), (1178, 285, 1179), (1179, 285, 261), (1179, 261, 1180), (1180, 261, 260), (1180, 260, 1173), (1173, 260, 251), (1174, 1172, 252), (252, 1172, 253), (1174, 1175, 1172), (1172, 1175, 1176), (1172, 1176, 1171), (1171, 1176, 1177), (1171, 1177, 1170), (1170, 1177, 1178), (1170, 1178, 1169), (1169, 1178, 1179), (1169, 1179, 1168), (1168, 1179, 1180), (1168, 1180, 1173), (1181, 150, 164), (1181, 164, 1182), (1182, 164, 162), (1182, 162, 1183), (1183, 162, 160), (1183, 160, 1184), (1184, 160, 158), (1184, 158, 1185), (1185, 158, 157), (1185, 157, 1186), (157, 146, 1186), (1186, 146, 39), (1186, 39, 1187), (39, 139, 1187), (1187, 139, 235), (1187, 235, 1188), (1188, 235, 234), (1188, 234, 1189), (1189, 234, 232), (1189, 232, 1190), (1190, 232, 230), (1190, 230, 1191), (1191, 230, 140), (1191, 140, 1192), (1181, 1193, 150), (150, 1193, 151), (1194, 142, 1195), (1195, 142, 143), (1195, 143, 1196), (1196, 143, 145), (1196, 145, 1197), (1197, 145, 144), (1197, 144, 1198), (1198, 144, 138), (1198, 138, 1199), (1199, 138, 137), (137, 135, 1199), (1199, 135, 134), (1199, 134, 1200), (1200, 134, 449), (1200, 449, 1201), (1201, 449, 153), (1201, 153, 1202), (1202, 153, 152), (1202, 152, 1203), (1203, 152, 155), (1203, 155, 1204), (1204, 155, 156), (1204, 156, 1193), (1193, 156, 151), (1194, 1192, 142), (142, 1192, 140), (1192, 1194, 1191), (1191, 1194, 1195), (1191, 1195, 1190), (1190, 1195, 1196), (1190, 1196, 1189), (1189, 1196, 1197), (1189, 1197, 1188), (1188, 1197, 1198), (1188, 1198, 1187), (1187, 1198, 1199), (1187, 1199, 1186), (1186, 1199, 1200), (1186, 1200, 1185), (1185, 1200, 1201), (1185, 1201, 1184), (1184, 1201, 1202), (1184, 1202, 1183), (1183, 1202, 1203), (1183, 1203, 1182), (1182, 1203, 1204), (1182, 1204, 1181), (1181, 1204, 1193), (1205, 87, 86), (1205, 86, 1206), (1206, 86, 84), (1206, 84, 1207), (1207, 84, 82), (1207, 82, 1208), (1208, 82, 80), (1208, 80, 1209), (1209, 80, 79), (1209, 79, 1210), (79, 68, 1210), (1210, 68, 60), (1210, 60, 1211), (60, 59, 1211), (1211, 59, 57), (1211, 57, 1212), (1212, 57, 65), (1212, 65, 1213), (1213, 65, 64), (1213, 64, 1214), (1214, 64, 62), (1214, 62, 1215), (1215, 62, 55), (1215, 55, 1216), (1205, 1217, 87), (87, 1217, 88), (1218, 54, 1219), (1219, 54, 52), (1219, 52, 1220), (1220, 52, 51), (1220, 51, 1221), (1221, 51, 50), (1221, 50, 1222), (1222, 50, 48), (1222, 48, 1223), (1223, 48, 47), (47, 387, 1223), (1223, 387, 386), (1223, 386, 1224), (1224, 386, 78), (1224, 78, 1225), (1225, 78, 77), (1225, 77, 1226), (1226, 77, 75), (1226, 75, 1227), (1227, 75, 74), (1227, 74, 1228), (1228, 74, 89), (1228, 89, 1217), (1217, 89, 88), (1218, 1216, 54), (54, 1216, 55), (1216, 1218, 1215), (1215, 1218, 1219), (1215, 1219, 1214), (1214, 1219, 1220), (1214, 1220, 1213), (1213, 1220, 1221), (1213, 1221, 1212), (1212, 1221, 1222), (1212, 1222, 1211), (1211, 1222, 1223), (1211, 1223, 1210), (1210, 1223, 1224), (1210, 1224, 1209), (1209, 1224, 1225), (1209, 1225, 1208), (1208, 1225, 1226), (1208, 1226, 1207), (1207, 1226, 1227), (1207, 1227, 1206), (1206, 1227, 1228), (1206, 1228, 1205), (1205, 1228, 1217), (1229, 308, 1230), (1230, 308, 310), (31, 1231, 32), (32, 1231, 1232), (32, 1232, 379), (379, 1232, 1233), (379, 1233, 381), (381, 1233, 1234), (381, 1234, 383), (383, 1234, 1235), (383, 1235, 384), (384, 1235, 1236), (384, 1236, 360), (360, 1236, 1237), (360, 1237, 362), (362, 1237, 1238), (362, 1238, 364), (364, 1238, 1230), (364, 1230, 365), (365, 1230, 310), (1229, 1239, 308), (308, 1239, 309), (1240, 292, 1241), (1241, 292, 300), (1241, 300, 1242), (1242, 300, 302), (1242, 302, 1243), (302, 304, 1243), (1243, 304, 306), (1243, 306, 1244), (1244, 306, 340), (1244, 340, 1245), (1245, 340, 341), (1245, 341, 1246), (341, 342, 1246), (1246, 342, 327), (1246, 327, 1247), (1247, 327, 329), (1247, 329, 1248), (1248, 329, 331), (1248, 331, 1249), (1249, 331, 333), (1249, 333, 1239), (1239, 333, 309), (1240, 1231, 292), (292, 1231, 31), (1239, 1229, 1249), (1249, 1229, 1230), (1249, 1230, 1248), (1248, 1230, 1238), (1248, 1238, 1247), (1247, 1238, 1237), (1247, 1237, 1246), (1246, 1237, 1236), (1246, 1236, 1245), (1245, 1236, 1235), (1231, 1240, 1232), (1232, 1240, 1241), (1232, 1241, 1233), (1233, 1241, 1242), (1233, 1242, 1234), (1234, 1242, 1243), (1234, 1243, 1235), (1235, 1243, 1244), (1235, 1244, 1245), (1250, 335, 334), (1250, 334, 1251), (1251, 334, 332), (1251, 332, 1252), (1252, 332, 330), (1252, 330, 1253), (1253, 330, 328), (1253, 328, 1254), (1254, 328, 344), (1254, 344, 1255), (344, 343, 1255), (1255, 343, 339), (1255, 339, 1256), (339, 338, 1256), (1256, 338, 307), (1256, 307, 1257), (1257, 307, 305), (1257, 305, 1258), (1258, 305, 303), (1258, 303, 1259), (1259, 303, 301), (1259, 301, 1260), (1260, 301, 299), (1260, 299, 1261), (1250, 1262, 335), (335, 1262, 336), (1263, 298, 1264), (1264, 298, 297), (1264, 297, 1265), (1265, 297, 293), (1265, 293, 1266), (1266, 293, 295), (1266, 295, 1267), (1267, 295, 296), (1267, 296, 1268), (1268, 296, 326), (326, 325, 1268), (1268, 325, 323), (1268, 323, 1269), (1269, 323, 322), (1269, 322, 1270), (1270, 322, 321), (1270, 321, 1271), (1271, 321, 319), (1271, 319, 1272), (1272, 319, 318), (1272, 318, 1273), (1273, 318, 337), (1273, 337, 1262), (1262, 337, 336), (1263, 1261, 298), (298, 1261, 299), (1261, 1263, 1260), (1260, 1263, 1264), (1260, 1264, 1259), (1259, 1264, 1265), (1259, 1265, 1258), (1258, 1265, 1266), (1258, 1266, 1257), (1257, 1266, 1267), (1257, 1267, 1256), (1256, 1267, 1268), (1256, 1268, 1255), (1255, 1268, 1269), (1255, 1269, 1254), (1254, 1269, 1270), (1254, 1270, 1253), (1253, 1270, 1271), (1253, 1271, 1252), (1252, 1271, 1272), (1252, 1272, 1251), (1251, 1272, 1273), (1251, 1273, 1250), (1250, 1273, 1262), (1274, 226, 1275), (1275, 226, 228), (34, 1276, 35), (35, 1276, 1277), (35, 1277, 275), (275, 1277, 1278), (275, 1278, 277), (277, 1278, 1279), (277, 1279, 278), (278, 1279, 1280), (278, 1280, 264), (264, 1280, 1281), (264, 1281, 266), (266, 1281, 1282), (266, 1282, 268), (268, 1282, 1283), (268, 1283, 270), (270, 1283, 1275), (270, 1275, 280), (280, 1275, 228), (1274, 1284, 226), (226, 1284, 227), (1285, 209, 1286), (1286, 209, 311), (1286, 311, 1287), (1287, 311, 313), (1287, 313, 1288), (313, 315, 1288), (1288, 315, 220), (1288, 220, 1289), (1289, 220, 225), (1289, 225, 1290), (1290, 225, 224), (1290, 224, 1291), (224, 222, 1291), (1291, 222, 221), (1291, 221, 1292), (1292, 221, 242), (1292, 242, 1293), (1293, 242, 244), (1293, 244, 1294), (1294, 244, 246), (1294, 246, 1284), (1284, 246, 227), (1285, 1276, 209), (209, 1276, 34), (1276, 1285, 1277), (1277, 1285, 1286), (1277, 1286, 1278), (1278, 1286, 1287), (1278, 1287, 1279), (1279, 1287, 1288), (1279, 1288, 1280), (1288, 1289, 1280), (1280, 1289, 1290), (1280, 1290, 1281), (1281, 1290, 1291), (1281, 1291, 1282), (1282, 1291, 1292), (1282, 1292, 1283), (1283, 1292, 1293), (1283, 1293, 1275), (1275, 1293, 1294), (1275, 1294, 1274), (1274, 1294, 1284), (1295, 184, 1296), (1296, 184, 185), (40, 1297, 41), (41, 1297, 1298), (41, 1298, 203), (203, 1298, 1299), (203, 1299, 205), (205, 1299, 1300), (205, 1300, 207), (207, 1300, 1301), (207, 1301, 208), (208, 1301, 1302), (208, 1302, 191), (191, 1302, 1303), (191, 1303, 193), (193, 1303, 1304), (193, 1304, 195), (195, 1304, 1296), (195, 1296, 196), (196, 1296, 185), (1295, 1305, 184), (184, 1305, 165), (1306, 133, 1307), (1307, 133, 229), (1307, 229, 1308), (1308, 229, 231), (1308, 231, 1309), (231, 233, 1309), (1309, 233, 38), (1309, 38, 1310), (1310, 38, 37), (1310, 37, 1311), (1311, 37, 149), (1311, 149, 1312), (149, 148, 1312), (1312, 148, 147), (1312, 147, 1313), (1313, 147, 159), (1313, 159, 1314), (1314, 159, 161), (1314, 161, 1315), (1315, 161, 163), (1315, 163, 1305), (1305, 163, 165), (1306, 1297, 133), (133, 1297, 40), (1297, 1306, 1298), (1298, 1306, 1307), (1298, 1307, 1299), (1299, 1307, 1308), (1299, 1308, 1300), (1300, 1308, 1309), (1300, 1309, 1301), (1309, 1310, 1301), (1301, 1310, 1311), (1301, 1311, 1302), (1302, 1311, 1312), (1302, 1312, 1303), (1303, 1312, 1313), (1303, 1313, 1304), (1304, 1313, 1314), (1304, 1314, 1296), (1296, 1314, 1315), (1296, 1315, 1295), (1295, 1315, 1305), (1316, 98, 105), (1316, 105, 1317), (1317, 105, 104), (1317, 104, 1318), (1318, 104, 123), (1318, 123, 1319), (1319, 123, 125), (1319, 125, 1320), (1320, 125, 128), (1320, 128, 1321), (1321, 128, 130), (1321, 130, 1322), (1322, 130, 132), (1322, 132, 1323), (1323, 132, 107), (1323, 107, 1324), (1316, 1325, 98), (98, 1325, 97), (1326, 108, 1327), (1327, 108, 109), (1327, 109, 1328), (1328, 109, 111), (1328, 111, 1329), (1329, 111, 113), (1329, 113, 1330), (1330, 113, 115), (1330, 115, 1331), (1331, 115, 118), (1331, 118, 1332), (1332, 118, 120), (1332, 120, 1333), (1333, 120, 95), (1333, 95, 1325), (1325, 95, 97), (1326, 1324, 108), (108, 1324, 107), (1324, 1326, 1323), (1323, 1326, 1327), (1323, 1327, 1322), (1322, 1327, 1328), (1322, 1328, 1321), (1321, 1328, 1329), (1321, 1329, 1320), (1320, 1329, 1330), (1320, 1330, 1319), (1319, 1330, 1331), (1319, 1331, 1318), (1318, 1331, 1332), (1318, 1332, 1317), (1317, 1332, 1333), (1317, 1333, 1316), (1316, 1333, 1325), (1334, 71, 1335), (1335, 71, 96), (43, 1336, 44), (44, 1336, 1337), (44, 1337, 110), (110, 1337, 1338), (110, 1338, 112), (112, 1338, 1339), (112, 1339, 114), (114, 1339, 1340), (114, 1340, 116), (116, 1340, 1341), (116, 1341, 117), (117, 1341, 1342), (117, 1342, 119), (119, 1342, 1343), (119, 1343, 121), (121, 1343, 1335), (121, 1335, 122), (122, 1335, 96), (1334, 1344, 71), (71, 1344, 72), (1345, 46, 1346), (1346, 46, 61), (1346, 61, 1347), (1347, 61, 63), (1347, 63, 1348), (63, 56, 1348), (1348, 56, 58), (1348, 58, 1349), (1349, 58, 70), (1349, 70, 1350), (1350, 70, 69), (1350, 69, 1351), (69, 67, 1351), (1351, 67, 66), (1351, 66, 1352), (1352, 66, 81), (1352, 81, 1353), (1353, 81, 83), (1353, 83, 1354), (1354, 83, 85), (1354, 85, 1344), (1344, 85, 72), (1345, 1336, 46), (46, 1336, 43), (1344, 1334, 1354), (1354, 1334, 1335), (1354, 1335, 1353), (1353, 1335, 1343), (1353, 1343, 1352), (1352, 1343, 1342), (1352, 1342, 1351), (1351, 1342, 1341), (1351, 1341, 1350), (1350, 1341, 1340), (1336, 1345, 1337), (1337, 1345, 1346), (1337, 1346, 1338), (1338, 1346, 1347), (1338, 1347, 1339), (1339, 1347, 1348), (1339, 1348, 1340), (1340, 1348, 1349), (1340, 1349, 1350), (1355, 1356, 672), (672, 1356, 671), (1356, 1357, 671), (671, 1357, 669), (1357, 1358, 669), (669, 1358, 667), (1358, 1359, 667), (667, 1359, 668), (1359, 1360, 668), (668, 1360, 661), (1360, 1361, 661), (661, 1361, 662), (1361, 1362, 662), (662, 1362, 663), (1362, 1363, 663), (663, 1363, 670), (1363, 1364, 670), (670, 1364, 673), (1364, 1365, 673), (673, 1365, 674), (1365, 1366, 674), (674, 1366, 666), (1366, 1367, 666), (666, 1367, 665), (1367, 1368, 665), (665, 1368, 664), (1368, 1369, 664), (664, 1369, 678), (1369, 1370, 678), (678, 1370, 677), (1370, 1371, 677), (677, 1371, 676), (1371, 1372, 676), (676, 1372, 675), (1372, 1355, 675), (675, 1355, 672), (1356, 1355, 1357), (1357, 1355, 1372), (1357, 1372, 1358), (1358, 1372, 1359), (1367, 1366, 1365), (1360, 1359, 1369), (1364, 1363, 1365), (1365, 1363, 1362), (1367, 1365, 1368), (1368, 1365, 1362), (1368, 1362, 1369), (1369, 1362, 1361), (1369, 1361, 1360), (1359, 1372, 1369), (1369, 1372, 1371), (1369, 1371, 1370), (1373, 1374, 15), (15, 1374, 14), (1374, 1375, 14), (14, 1375, 13), (1375, 1376, 13), (13, 1376, 2), (1376, 1377, 2), (2, 1377, 0), (1377, 1378, 0), (0, 1378, 5), (1378, 1379, 5), (5, 1379, 6), (1379, 1380, 6), (6, 1380, 8), (1380, 1381, 8), (8, 1381, 9), (1381, 1382, 9), (9, 1382, 11), (1382, 1383, 11), (11, 1383, 12), (1383, 1384, 12), (12, 1384, 18), (1384, 1385, 18), (18, 1385, 19), (1385, 1386, 19), (19, 1386, 21), (1386, 1387, 21), (21, 1387, 20), (1387, 1388, 20), (20, 1388, 22), (1388, 1389, 22), (22, 1389, 23), (1389, 1390, 23), (23, 1390, 24), (1390, 1373, 24), (24, 1373, 15), (1382, 1381, 1380), (1378, 1377, 1376), (1374, 1373, 1375), (1375, 1373, 1390), (1375, 1390, 1376), (1388, 1387, 1386), (1390, 1389, 1376), (1376, 1389, 1388), (1376, 1388, 1378), (1378, 1388, 1386), (1385, 1384, 1383), (1383, 1382, 1385), (1385, 1382, 1380), (1385, 1380, 1386), (1386, 1380, 1379), (1386, 1379, 1378), (1391, 536, 635), (635, 536, 559), (1391, 1392, 536), (536, 1392, 528), (528, 1392, 529), (529, 1392, 638), (1391, 635, 1392), (1392, 635, 638), (1393, 624, 640), (640, 624, 615), (1393, 1394, 624), (624, 1394, 623), (623, 1394, 622), (622, 1394, 639), (1393, 640, 1394), (1394, 640, 639), (1395, 619, 646), (646, 619, 617), (1395, 1396, 619), (619, 1396, 613), (613, 1396, 614), (614, 1396, 645), (1395, 646, 1396), (1396, 646, 645), (1397, 612, 648), (648, 612, 593), (1397, 1398, 612), (612, 1398, 618), (618, 1398, 616), (616, 1398, 647), (1397, 648, 1398), (1398, 648, 647), (1399, 611, 650), (650, 611, 610), (1399, 1400, 611), (611, 1400, 591), (591, 1400, 592), (592, 1400, 649), (1399, 650, 1400), (1400, 650, 649), (1401, 604, 652), (652, 604, 603), (1401, 1402, 604), (604, 1402, 605), (605, 1402, 609), (609, 1402, 651), (1401, 652, 1402), (1402, 652, 651), (1403, 589, 654), (654, 589, 588), (1403, 1404, 589), (589, 1404, 590), (590, 1404, 602), (602, 1404, 653), (1403, 654, 1404), (1404, 654, 653), (1405, 571, 656), (656, 571, 570), (1405, 1406, 571), (571, 1406, 572), (572, 1406, 587), (587, 1406, 655), (1405, 656, 1406), (1406, 656, 655), (1407, 556, 658), (658, 556, 555), (1407, 1408, 556), (556, 1408, 557), (557, 1408, 569), (569, 1408, 657), (1407, 658, 1408), (1408, 658, 657), (1409, 550, 642), (642, 550, 549), (1409, 1410, 550), (550, 1410, 551), (551, 1410, 554), (554, 1410, 660), (1409, 642, 1410), (1410, 642, 660), (1411, 546, 643), (643, 546, 545), (1411, 1412, 546), (546, 1412, 547), (547, 1412, 548), (548, 1412, 659), (1411, 643, 1412), (1412, 643, 659), (1413, 541, 636), (636, 541, 533), (1413, 1414, 541), (541, 1414, 542), (542, 1414, 544), (544, 1414, 644), (1413, 636, 1414), (1414, 636, 644), (1415, 534, 637), (637, 534, 530), (1415, 1416, 534), (534, 1416, 531), (531, 1416, 532), (532, 1416, 641), (1415, 637, 1416), (1416, 637, 641), (1417, 1418, 1419), (1419, 1418, 1420), (1419, 1420, 1421), (1421, 1420, 1422), (1421, 1422, 1423), (1423, 1422, 1424), (1423, 1424, 1425), (1425, 1424, 1426), (1425, 1426, 1427), (1427, 1426, 1428), (1427, 1428, 1429), (1429, 1428, 1430), (1429, 1430, 1431), (1431, 1430, 1432), (1431, 1432, 1433), (1433, 1432, 1434), (1433, 1434, 1435), (1435, 1434, 1436), (1435, 1436, 1437), (1437, 1436, 1438), (1437, 1438, 1439), (1439, 1438, 1440), (1439, 1440, 1441), (1441, 1440, 1442), (1441, 1442, 1443), (1443, 1442, 1444), (1443, 1444, 1445), (1445, 1444, 1446), (1445, 1446, 1447), (1447, 1446, 1448), (1447, 1448, 1449), (1449, 1448, 1450), (1449, 1450, 1451), (1451, 1450, 1452), (1451, 1452, 1453), (1453, 1452, 1454), (1453, 1454, 1455), (1455, 1454, 1456), (1455, 1456, 1457), (1457, 1456, 1458), (1457, 1458, 1459), (1459, 1458, 1460), (1459, 1460, 1461), (1461, 1460, 1462), (1461, 1462, 1463), (1463, 1462, 1464), (1463, 1464, 1465), (1465, 1464, 1466), (1465, 1466, 1467), (1467, 1466, 1468), (1467, 1468, 1469), (1469, 1468, 1470), (1469, 1470, 1471), (1471, 1470, 1472), (1471, 1472, 1473), (1473, 1472, 1474), (1473, 1474, 1475), (1475, 1474, 1476), (1475, 1476, 1477), (1477, 1476, 1478), (1477, 1478, 1479), (1479, 1478, 1480), (1479, 1480, 1481), (1481, 1480, 1482), (1481, 1482, 1483), (1483, 1482, 1484), (1483, 1484, 1485), (1485, 1484, 1486), (1485, 1486, 1487), (1487, 1486, 1488), (1487, 1488, 1489), (1489, 1488, 1490), (1489, 1490, 1491), (1491, 1490, 1492), (1491, 1492, 1417), (1417, 1492, 1418), (1444, 1442, 558), (558, 1442, 1440), (558, 1440, 561), (561, 1440, 1438), (561, 1438, 562), (562, 1438, 1436), (562, 1436, 563), (563, 1436, 1434), (563, 1434, 564), (564, 1434, 1432), (564, 1432, 565), (565, 1432, 1430), (565, 1430, 566), (566, 1430, 1428), (566, 1428, 573), (573, 1428, 1426), (573, 1426, 574), (574, 1426, 1424), (574, 1424, 575), (575, 1424, 1422), (575, 1422, 567), (567, 1422, 1420), (567, 1420, 568), (568, 1420, 1418), (568, 1418, 576), (576, 1418, 1492), (576, 1492, 577), (577, 1492, 1490), (577, 1490, 578), (578, 1490, 1488), (578, 1488, 579), (579, 1488, 1486), (579, 1486, 580), (580, 1486, 1484), (580, 1484, 581), (581, 1484, 1482), (581, 1482, 606), (606, 1482, 1480), (606, 1480, 607), (607, 1480, 1478), (607, 1478, 608), (608, 1478, 1476), (608, 1476, 552), (552, 1476, 1474), (552, 1474, 553), (553, 1474, 1472), (553, 1472, 594), (594, 1472, 1470), (594, 1470, 595), (595, 1470, 1468), (595, 1468, 596), (596, 1468, 1466), (596, 1466, 597), (597, 1466, 1464), (597, 1464, 598), (598, 1464, 1462), (598, 1462, 599), (599, 1462, 1460), (599, 1460, 582), (582, 1460, 1458), (582, 1458, 583), (583, 1458, 1456), (583, 1456, 600), (600, 1456, 1454), (600, 1454, 601), (601, 1454, 1452), (601, 1452, 584), (584, 1452, 1450), (584, 1450, 585), (585, 1450, 1448), (585, 1448, 586), (586, 1448, 1446), (586, 1446, 560), (560, 1446, 1444), (560, 1444, 558), (1481, 1493, 1479), (1479, 1493, 1494), (1479, 1494, 1477), (1477, 1494, 1495), (1477, 1495, 1475), (1475, 1495, 1496), (1475, 1496, 1473), (1473, 1496, 1497), (1473, 1497, 1471), (1471, 1497, 1498), (1471, 1498, 1469), (1469, 1498, 1499), (1469, 1499, 1467), (1467, 1499, 1500), (1467, 1500, 1465), (1465, 1500, 1501), (1465, 1501, 1463), (1463, 1501, 1502), (1463, 1502, 1461), (1461, 1502, 1503), (1461, 1503, 1459), (1459, 1503, 1504), (1459, 1504, 1457), (1457, 1504, 1505), (1457, 1505, 1455), (1455, 1505, 1506), (1455, 1506, 1453), (1453, 1506, 1507), (1453, 1507, 1451), (1451, 1507, 1508), (1451, 1508, 1449), (1449, 1508, 1509), (1449, 1509, 1447), (1447, 1509, 1510), (1447, 1510, 1445), (1445, 1510, 1511), (1445, 1511, 1443), (1443, 1511, 1512), (1443, 1512, 1441), (1441, 1512, 1513), (1441, 1513, 1439), (1439, 1513, 1514), (1439, 1514, 1437), (1437, 1514, 1515), (1437, 1515, 1435), (1435, 1515, 1516), (1435, 1516, 1433), (1433, 1516, 1517), (1433, 1517, 1431), (1431, 1517, 1518), (1431, 1518, 1429), (1429, 1518, 1519), (1429, 1519, 1427), (1427, 1519, 1520), (1427, 1520, 1425), (1425, 1520, 1521), (1425, 1521, 1423), (1423, 1521, 1522), (1423, 1522, 1421), (1421, 1522, 1523), (1421, 1523, 1419), (1419, 1523, 1524), (1419, 1524, 1417), (1417, 1524, 1525), (1417, 1525, 1491), (1491, 1525, 1526), (1491, 1526, 1489), (1489, 1526, 1527), (1489, 1527, 1487), (1487, 1527, 1528), (1487, 1528, 1485), (1485, 1528, 1529), (1485, 1529, 1483), (1483, 1529, 1530), (1483, 1530, 1481), (1481, 1530, 1493), (1512, 1511, 1531), (1512, 1531, 1513), (1516, 1515, 1531), (1531, 1515, 1514), (1531, 1514, 1513), (1519, 1518, 1531), (1531, 1518, 1517), (1531, 1517, 1516), (1522, 1521, 1531), (1531, 1521, 1520), (1531, 1520, 1519), (1525, 1524, 1531), (1531, 1524, 1523), (1531, 1523, 1522), (1528, 1527, 1531), (1531, 1527, 1526), (1531, 1526, 1525), (1493, 1530, 1531), (1531, 1530, 1529), (1531, 1529, 1528), (1496, 1495, 1531), (1531, 1495, 1494), (1531, 1494, 1493), (1499, 1498, 1531), (1531, 1498, 1497), (1531, 1497, 1496), (1502, 1501, 1531), (1531, 1501, 1500), (1531, 1500, 1499), (1505, 1504, 1531), (1531, 1504, 1503), (1531, 1503, 1502), (1508, 1507, 1531), (1531, 1507, 1506), (1531, 1506, 1505), (1511, 1510, 1531), (1531, 1510, 1509), (1531, 1509, 1508)])
me_computer_fan.materials.append(mat_material_001)
me_computer_fan.use_remesh_preserve_volume = False
me_computer_fan.use_remesh_preserve_attributes = False
me_computer_fan.use_mirror_vertex_groups = False
me_computer_fan.update()

# ---- objects
ob_computer_fan = bpy.data.objects.new('computer fan', me_computer_fan)
ob_lamp = bpy.data.objects.new('Lamp', light_lamp)
ob_camera = bpy.data.objects.new('Camera', cam_camera)

# ---- transforms, parenting, visibility, modifiers, constraints
ob_computer_fan.location = (-1.445, 0.1704, 0.2699)
ob_computer_fan.scale = (0.02702, 0.02702, 0.02702)
ob_computer_fan.lineart.crease_threshold = 0.0
ob_lamp.location = (4.076, 1.005, 5.904)
ob_lamp.rotation_euler = (0.6503, 0.05522, 1.866)
ob_lamp.lock_rotations_4d = False
ob_lamp.empty_display_type = 'ARROWS'
ob_lamp.color = (0.0, 0.0, 0.0, 0.0)
ob_lamp.lineart.crease_threshold = 0.0
ob_camera.location = (7.481, -6.508, 5.344)
ob_camera.rotation_euler = (1.109, 0.0, 0.8149)
ob_camera.lock_rotations_4d = False
ob_camera.empty_display_type = 'ARROWS'
ob_camera.color = (0.0, 0.0, 0.0, 0.0)
ob_camera.display_type = 'WIRE'
ob_camera.lineart.crease_threshold = 0.0

# ---- collection membership
col_collection_1.objects.link(ob_computer_fan)
col_collection_1.objects.link(ob_lamp)
col_collection_1.objects.link(ob_camera)

# ---- scene / render settings (as saved in the file)
scene.camera = ob_camera
scene.frame_start = 1; scene.frame_end = 250; scene.frame_set(1)
scene.render.engine = 'BLENDER_EEVEE_NEXT'
scene.render.resolution_percentage = 50
scene.render.dither_intensity = 0.0
scene.cycles.use_denoising = False
scene.cycles.samples = 128
scene.cycles.sampling_pattern = 'TABULATED_SOBOL'
scene.cycles.use_adaptive_sampling = False
scene.cycles.use_light_tree = False
scene.cycles.blur_glossy = 0.0
scene.cycles.sample_clamp_indirect = 0.0
scene.view_settings.view_transform = 'Standard'
bpy.context.view_layer.update()
